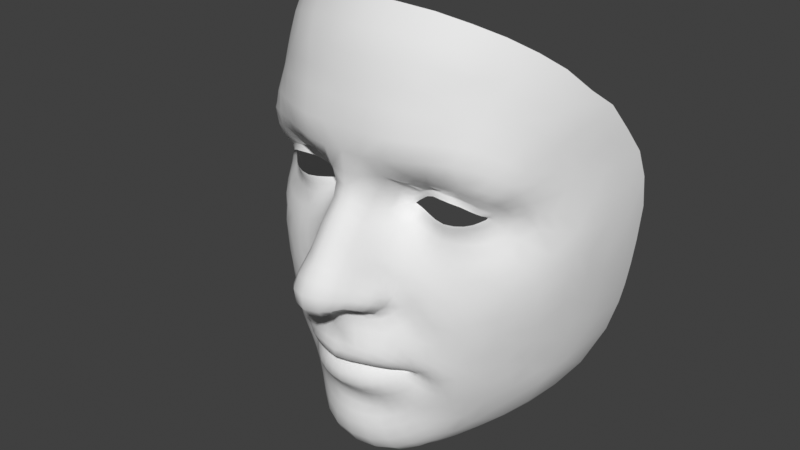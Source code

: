 # Source: apple_shapes_reference.blend  (saved by Blender 3.6.13; exported with 4.5.12 LTS)
import bpy
from mathutils import Matrix  # noqa: F401  (used for matrix-valued properties, if any)

bpy.ops.wm.read_factory_settings(use_empty=True)
scene = bpy.context.scene
scene.name = 'Scene'

# ---- collections
col_collection = bpy.data.collections.new('Collection'); scene.collection.children.link(col_collection)

# ---- world
world_world = bpy.data.worlds.new('World'); scene.world = world_world
world_world.use_nodes = True; world_world.node_tree.nodes.clear()
_N = world_world.node_tree.nodes; _L = world_world.node_tree.links
n0 = _N.new('ShaderNodeOutputWorld'); n0.name = 'World Output'; n0.location = (300, 300)
n1 = _N.new('ShaderNodeBackground'); n1.name = 'Background'; n1.location = (10, 300)
n1.inputs[0].default_value = (0.05088, 0.05088, 0.05088, 1.0)
_L.new(n1.outputs[0], n0.inputs[0])
n0.is_active_output = True
world_world.color = (0.05088, 0.05088, 0.05088)
world_world.use_sun_shadow = False
world_world.sun_shadow_jitter_overblur = 0.0

# ---- meshes
me_neutral_001 = bpy.data.meshes.new('Neutral.001')
me_neutral_001.from_pydata([(0.0, 0.06055, 0.01898), (0.0, 0.05725, 0.01972), (0.0, 0.06408, 0.01941), (0.0, 0.06707, 0.02029), (0.0, 0.06935, 0.0217), (0.0, 0.07143, 0.02618), (0.0, 0.07419, 0.03253), (0.0, 0.07818, 0.0356), (0.0, 0.08387, 0.03607), (0.0, 0.08894, 0.03328), (0.0, 0.09312, 0.03008), (0.0, 0.0972, 0.02708), (0.0, 0.1012, 0.02409), (0.0, 0.1053, 0.02118), (0.0, 0.1093, 0.01799), (0.0, 0.1177, 0.01315), (0.0, 0.1225, 0.01297), (0.0, 0.1308, 0.01419), (0.0, 0.1399, 0.01406), (0.0, 0.149, 0.01213), (0.0, 0.1814, -0.0004721), (0.0, 0.05437, 0.02104), (0.0, 0.05105, 0.02036), (0.0, 0.04867, 0.01763), (0.0, 0.04783, 0.01389), (0.0, 0.04768, 0.01386), (0.0, 0.04548, 0.01676), (0.0, 0.04272, 0.01814), (0.0, 0.03926, 0.01823), (0.0, 0.03636, 0.01597), (0.0, 0.03379, 0.01374), (0.0, 0.03064, 0.01205), (0.0, 0.02683, 0.01205), (0.0, 0.02317, 0.01325), (0.0, 0.01829, 0.01393), (0.0, 0.01185, 0.0129), (0.0, 0.1132, 0.01503), (0.0, 0.07226, 0.02915), (0.0, 0.0706, 0.02373), (-0.07209, 0.1257, -0.06098), (-0.02755, 0.1041, -0.002379), (-0.03147, 0.1038, -0.002349), (-0.03509, 0.1039, -0.003099), (-0.04361, 0.1048, -0.008893), (-0.04153, 0.1044, -0.007057), (-0.03853, 0.1042, -0.00479), (-0.04788, 0.1093, -0.01237), (-0.02384, 0.1047, -0.002963), (-0.02057, 0.1057, -0.003513), (-0.0145, 0.101, 0.005521), (-0.03495, 0.1188, -0.001582), (-0.03082, 0.1193, -0.001134), (-0.02669, 0.119, -0.001928), (-0.0425, 0.1163, -0.004629), (-0.03888, 0.1179, -0.00272), (-0.04484, 0.1149, -0.00671), (-0.04678, 0.1131, -0.009688), (-0.07162, 0.101, -0.06945), (-0.0355, 0.03512, -0.003049), (-0.03909, 0.03387, -0.007086), (-0.04367, 0.03202, -0.01399), (-0.05551, 0.04215, -0.02862), (-0.02521, 0.05577, 0.008655), (-0.02808, 0.05845, 0.006803), (-0.03156, 0.06121, 0.004764), (-0.02825, 0.06598, 0.005747), (-0.01054, 0.07328, 0.01721), (-0.01193, 0.07487, 0.01928), (-0.01096, 0.07427, 0.01766), (-0.01112, 0.07706, 0.01755), (-0.008576, 0.06079, 0.01832), (-0.008019, 0.07618, 0.02663), (-0.0059, 0.07874, 0.02482), (-0.004255, 0.07559, 0.02353), (-0.004204, 0.07708, 0.02209), (-0.003866, 0.07391, 0.02465), (-0.004764, 0.07135, 0.0201), (-0.006228, 0.07355, 0.01949), (-0.006491, 0.07533, 0.01836), (-0.0105, 0.07726, 0.02075), (-0.01162, 0.07545, 0.02198), (-0.009852, 0.07601, 0.02397), (-0.01283, 0.07755, 0.02454), (-0.004261, 0.06081, 0.01954), (-0.02061, 0.05593, 0.01178), (-0.01694, 0.05853, 0.01375), (-0.01217, 0.06411, 0.01502), (-0.01015, 0.07161, 0.01599), (-0.007985, 0.06461, 0.0179), (-0.01282, 0.05987, 0.01607), (-0.004484, 0.05795, 0.01991), (-0.008909, 0.05768, 0.01889), (-0.00456, 0.05509, 0.02067), (-0.004408, 0.04883, 0.017), (-0.009198, 0.05471, 0.01924), (-0.007856, 0.04892, 0.01588), (-0.01305, 0.05368, 0.01719), (-0.01135, 0.04863, 0.01383), (-0.01292, 0.05664, 0.0169), (-0.0168, 0.05517, 0.01462), (-0.02006, 0.05317, 0.01227), (-0.0238, 0.05321, 0.009484), (-0.02245, 0.05141, 0.009921), (-0.0189, 0.04722, 0.007498), (-0.02124, 0.04947, 0.009869), (-0.01429, 0.04815, 0.01198), (-0.01678, 0.0476, 0.009812), (-0.01927, 0.05068, 0.01222), (-0.01658, 0.05209, 0.0147), (-0.03197, 0.03648, -0.0003076), (-0.02664, 0.0392, 0.003117), (-0.02924, 0.03761, 0.001505), (-0.03186, 0.03046, -0.00208), (-0.03471, 0.02776, -0.005547), (-0.03013, 0.02283, -0.002884), (-0.02463, 0.03667, 0.00443), (-0.02039, 0.03734, 0.007844), (-0.0212, 0.04459, 0.006571), (-0.02445, 0.04093, 0.004577), (-0.02279, 0.03892, 0.006025), (-0.01997, 0.04367, 0.008247), (-0.01634, 0.04702, 0.009015), (-0.01825, 0.04298, 0.01004), (-0.01922, 0.04034, 0.009441), (-0.002497, 0.07225, 0.02566), (-0.006893, 0.07577, 0.02918), (-0.004099, 0.07479, 0.03125), (-0.005308, 0.07816, 0.03365), (-0.008685, 0.07835, 0.03058), (-0.00587, 0.08358, 0.03402), (-0.07046, 0.1359, -0.05349), (-0.03564, 0.1762, -0.009461), (-0.05484, 0.1163, -0.01422), (-0.01716, 0.09494, 0.006762), (-0.01777, 0.0979, 0.004148), (-0.01374, 0.09489, 0.01124), (-0.01327, 0.09161, 0.0135), (-0.01405, 0.08289, 0.02023), (-0.01934, 0.08884, 0.007309), (-0.0165, 0.08331, 0.01029), (-0.01575, 0.07857, 0.01942), (-0.01415, 0.08031, 0.02268), (-0.0142, 0.07603, 0.02127), (-0.01548, 0.08131, 0.01762), (-0.01644, 0.09178, 0.009044), (-0.02035, 0.09213, 0.005342), (-0.02117, 0.09544, 0.00321), (-0.03211, 0.06961, 0.004765), (-0.03544, 0.06414, 0.003067), (-0.03975, 0.06752, 0.0008999), (-0.03636, 0.07387, 0.00302), (-0.04122, 0.07961, -0.0001951), (-0.04885, 0.08112, -0.005389), (-0.04688, 0.08873, -0.004727), (-0.04075, 0.08809, -0.001471), (-0.05219, 0.09069, -0.009243), (-0.005555, 0.08826, 0.0317), (-0.004948, 0.09997, 0.02265), (-0.005052, 0.1041, 0.01971), (-0.02604, 0.1395, 0.01019), (-0.0142, 0.0981, 0.008541), (-0.036, 0.1267, 0.003801), (-0.05234, 0.1331, -0.008582), (-0.04109, 0.1257, 0.001485), (-0.05021, 0.1218, -0.005389), (-0.05313, 0.1196, -0.009973), (-0.05716, 0.117, -0.01737), (-0.06789, 0.1461, -0.04627), (-0.01372, 0.1223, 0.007436), (-0.02245, 0.1169, -0.002925), (-0.02301, 0.1253, 0.007056), (-0.01966, 0.115, -0.004343), (-0.02756, 0.04541, 0.003394), (-0.02938, 0.04526, 0.002961), (-0.03158, 0.0452, 0.00247), (-0.03545, 0.04543, 0.0006563), (-0.03892, 0.0462, -0.0021), (-0.04234, 0.04783, -0.00538), (-0.06203, 0.09606, -0.02411), (-0.04178, 0.06068, -0.001634), (-0.03785, 0.05811, 0.0008894), (-0.03358, 0.05511, 0.003657), (-0.03035, 0.05377, 0.005559), (-0.02768, 0.05202, 0.006926), (-0.02608, 0.05071, 0.00744), (-0.02438, 0.04935, 0.00763), (-0.02299, 0.04827, 0.007624), (-0.02072, 0.04695, 0.005829), (-0.02621, 0.04565, 0.003809), (-0.02204, 0.04697, 0.004042), (-0.02465, 0.04604, 0.004364), (-0.02911, 0.0326, 0.0005731), (-0.02676, 0.03455, 0.002668), (-0.02562, 0.02947, 0.002403), (-0.02188, 0.03469, 0.006164), (-0.02364, 0.03207, 0.004391), (-0.02784, 0.02655, 8.416e-05), (-0.05008, 0.1289, -0.003972), (-0.05382, 0.1257, -0.008875), (-0.056, 0.1287, -0.01398), (-0.05817, 0.1239, -0.01872), (-0.05601, 0.122, -0.01379), (-0.01665, 0.07593, 0.01479), (-0.01487, 0.07503, 0.01854), (-0.01683, 0.07472, 0.01229), (-0.02482, 0.06265, 0.007765), (-0.01466, 0.07383, 0.01674), (-0.02968, 0.1269, 0.005788), (-0.06758, 0.06636, -0.06939), (-0.03383, 0.1393, 0.00626), (-0.04115, 0.1384, 0.001675), (-0.04495, 0.1721, -0.01574), (-0.05275, 0.1668, -0.02292), (-0.06433, 0.1526, -0.03807), (-0.06752, 0.1215, -0.04466), (-0.06546, 0.1296, -0.03876), (-0.06343, 0.1392, -0.03295), (-0.05943, 0.1456, -0.02496), (-0.04812, 0.156, -0.01146), (-0.04046, 0.1595, -0.004675), (-0.03185, 0.1625, 0.001007), (-0.06303, 0.1288, -0.03176), (-0.0605, 0.1353, -0.02577), (-0.05692, 0.1416, -0.0195), (-0.04547, 0.1503, -0.006626), (-0.03793, 0.153, -0.0006237), (-0.02956, 0.1549, 0.004249), (-0.06067, 0.1267, -0.02553), (-0.05821, 0.1325, -0.02022), (-0.05458, 0.1379, -0.01431), (-0.04339, 0.145, -0.002811), (-0.03602, 0.147, 0.002503), (-0.02786, 0.1482, 0.006909), (-0.0188, 0.1488, 0.01012), (-0.05981, 0.1178, -0.02257), (-0.06099, 0.1118, -0.02527), (-0.06499, 0.12, -0.03623), (-0.004419, 0.05114, 0.01956), (-0.008534, 0.05103, 0.01819), (-0.01236, 0.05041, 0.01618), (-0.01538, 0.04925, 0.01349), (-0.01807, 0.04839, 0.01105), (-0.01984, 0.04766, 0.008787), (-0.02157, 0.04737, 0.00714), (-0.02311, 0.04644, 0.004736), (-0.0202, 0.04618, 0.006631), (-0.01729, 0.04534, 0.009619), (-0.01563, 0.04754, 0.007846), (-0.01751, 0.04727, 0.006107), (-0.02152, 0.04722, 0.002624), (-0.0203, 0.04728, 0.003732), (-0.01869, 0.04744, 0.005411), (-0.01627, 0.04767, 0.007523), (-0.01336, 0.04795, 0.009469), (-0.01025, 0.04809, 0.01113), (-0.006998, 0.04803, 0.01253), (-0.003524, 0.04789, 0.01351), (-0.007279, 0.01832, 0.01277), (-0.005476, 0.02684, 0.01147), (-0.004944, 0.03037, 0.01162), (-0.004596, 0.03396, 0.01356), (-0.004507, 0.03656, 0.01577), (-0.004482, 0.0396, 0.01773), (-0.004167, 0.04298, 0.01774), (-0.003954, 0.04574, 0.01642), (-0.00357, 0.04776, 0.01353), (-0.01368, 0.01906, 0.01002), (-0.01071, 0.02734, 0.0101), (-0.009733, 0.03092, 0.0109), (-0.00908, 0.03427, 0.0129), (-0.008798, 0.03708, 0.01507), (-0.008784, 0.04018, 0.01673), (-0.008356, 0.04356, 0.01651), (-0.007916, 0.04618, 0.01521), (-0.007011, 0.04798, 0.0128), (-0.01332, 0.04783, 0.009772), (-0.01414, 0.04692, 0.0109), (-0.01502, 0.04481, 0.01186), (-0.0159, 0.04216, 0.01245), (-0.01648, 0.0391, 0.01172), (-0.01727, 0.03594, 0.009876), (-0.01796, 0.08566, 0.008762), (-0.01902, 0.0207, 0.006472), (-0.01554, 0.02843, 0.008283), (-0.01433, 0.03175, 0.009724), (-0.01344, 0.03484, 0.01162), (-0.01293, 0.038, 0.01377), (-0.01274, 0.04115, 0.01494), (-0.01205, 0.04425, 0.01437), (-0.01144, 0.0466, 0.01314), (-0.01035, 0.04802, 0.01154), (-0.02203, 0.05951, 0.01005), (-0.01723, 0.0782, 0.01108), (-0.00388, 0.06422, 0.01964), (-0.01636, 0.07736, 0.01711), (-0.06931, 0.07617, -0.06896), (-0.01728, 0.0635, 0.01167), (-0.01408, 0.07234, 0.01507), (-0.01657, 0.07976, 0.01528), (-0.01289, 0.08834, 0.01563), (-0.004894, 0.09597, 0.02549), (-0.01323, 0.0853, 0.01791), (-0.005187, 0.09217, 0.02859), (-0.01482, 0.08588, 0.01248), (-0.01555, 0.08868, 0.01087), (-0.01898, 0.04722, 0.004481), (-0.01942, 0.04719, 0.005973), (-0.006819, 0.06903, 0.01787), (-0.01362, 0.07112, 0.01295), (-0.02104, 0.06668, 0.008211), (-0.02464, 0.07024, 0.00633), (-0.02817, 0.07416, 0.005774), (-0.01699, 0.07375, 0.01029), (-0.01814, 0.07834, 0.008996), (-0.02059, 0.08192, 0.007363), (-0.0162, 0.08151, 0.01269), (-0.01491, 0.08343, 0.01499), (-0.02269, 0.08565, 0.006076), (-0.02416, 0.08934, 0.004244), (-0.02509, 0.09311, 0.00226), (-0.03147, 0.07852, 0.004538), (-0.03414, 0.08356, 0.002452), (-0.03478, 0.08929, 0.0003603), (-0.00337, 0.06751, 0.02005), (-0.002685, 0.07007, 0.02119), (-0.017, 0.07813, 0.01382), (-0.04609, 0.1241, -0.001541), (-0.03886, 0.1325, 0.004414), (-0.03191, 0.1327, 0.007856), (-0.02448, 0.1324, 0.01102), (-0.05904, 0.1608, -0.03019), (-0.05451, 0.1513, -0.0183), (-0.05185, 0.1463, -0.01281), (-0.04962, 0.1419, -0.008317), (-0.0475, 0.1362, -0.003326), (-0.045, 0.1311, 0.0005134), (-0.01847, 0.03302, 0.008036), (-0.01991, 0.03006, 0.006328), (-0.02165, 0.0269, 0.004767), (-0.01713, 0.02487, 0.007404), (-0.02357, 0.02331, 0.003041), (-0.02562, 0.01894, 0.0006864), (-0.02081, 0.01577, 0.004657), (-0.0152, 0.01346, 0.008676), (-0.008252, 0.01213, 0.0117), (-0.012, 0.02346, 0.01017), (-0.006284, 0.0231, 0.01229), (-0.006778, 0.1226, 0.01179), (-0.01639, 0.1314, 0.01336), (-0.01758, 0.1395, 0.0129), (-0.01999, 0.1555, 0.007902), (-0.02163, 0.1638, 0.005303), (-0.02454, 0.1793, -0.004744), (-0.05752, 0.09962, -0.01852), (-0.05509, 0.08324, -0.01177), (-0.05808, 0.106, -0.02071), (-0.04571, 0.1057, -0.01078), (-0.01688, 0.1121, -0.004894), (-0.01525, 0.1089, -0.00448), (-0.009534, 0.1145, 0.005673), (-0.005517, 0.117, 0.01128), (-0.008437, 0.1013, 0.01682), (-0.00938, 0.08662, 0.0281), (-0.008804, 0.0902, 0.02535), (-0.008242, 0.09745, 0.01963), (-0.008355, 0.09376, 0.02246), (-0.008236, 0.1092, 0.009841), (-0.008409, 0.1052, 0.01344), (-0.01109, 0.09813, 0.01379), (-0.01087, 0.09459, 0.01649), (-0.01101, 0.1048, 0.007172), (-0.01119, 0.1016, 0.01077), (-0.009653, 0.08272, 0.0302), (-0.01213, 0.08165, 0.02605), (-0.01112, 0.07859, 0.0272), (-0.06208, 0.1045, -0.02611), (-0.07059, 0.08692, -0.06908), (-0.05203, 0.09892, -0.01237), (-0.04884, 0.09613, -0.008563), (-0.04461, 0.09445, -0.005221), (-0.03967, 0.09386, -0.002711), (-0.03471, 0.09424, -0.001169), (-0.03, 0.09531, -0.0002602), (-0.02574, 0.09674, 0.000403), (-0.02194, 0.09843, 0.0008754), (-0.01846, 0.1005, 0.001448), (-0.01501, 0.1033, 0.002294), (-0.005119, 0.1082, 0.01607), (-0.05351, 0.1028, -0.01571), (-0.05616, 0.09395, -0.01444), (-0.06073, 0.08646, -0.02012), (-0.06213, 0.05536, -0.03704), (-0.05218, 0.0242, -0.04968), (-0.02157, 0.04713, 0.002399), (-0.02205, 0.04679, 0.004541), (-0.02319, 0.04702, 0.005562), (-0.0246, 0.04726, 0.0058), (-0.02582, 0.04755, 0.005666), (-0.0273, 0.0479, 0.00524), (-0.02915, 0.04858, 0.004928), (-0.03175, 0.04934, 0.004019), (-0.03501, 0.05039, 0.002298), (-0.03913, 0.05165, -0.001162), (-0.04261, 0.05382, -0.003983), (-0.02026, 0.04721, 0.003444), (-0.0207, 0.04715, 0.004771), (-0.0217, 0.04623, 0.005487), (-0.02287, 0.04517, 0.005081), (-0.02606, 0.04309, 0.003218), (-0.02781, 0.04227, 0.002462), (-0.03076, 0.04131, 0.001388), (-0.03422, 0.04063, -0.0002129), (-0.03787, 0.04055, -0.00284), (-0.04144, 0.04089, -0.006545), (-0.04574, 0.04179, -0.0118), (-0.05455, 0.1075, -0.01749), (-0.04711, 0.1075, -0.01195), (-0.04761, 0.1118, -0.01116), (-0.05512, 0.1121, -0.01685), (-0.05812, 0.112, -0.02047), (-0.00819, 0.1306, 0.01399), (-0.008836, 0.1397, 0.01393), (-0.009414, 0.1491, 0.01164), (-0.00995, 0.1553, 0.009983), (-0.01078, 0.1639, 0.007633), (-0.01234, 0.1809, -0.001534), (-0.01826, 0.1068, -0.004008), (-0.004969, 0.1121, 0.01337), (-0.003086, 0.07315, 0.0284), (-0.004794, 0.07482, 0.02692), (-0.004895, 0.07648, 0.02608), (-0.004135, 0.07828, 0.025), (-0.0112, 0.1078, 0.003162), (-0.0296, 0.09105, 0.001418), (-0.0287, 0.08656, 0.003446), (-0.02682, 0.08227, 0.005286), (-0.02421, 0.0781, 0.00649), (-0.02122, 0.07399, 0.006895), (-0.01794, 0.07053, 0.008502), (-0.01457, 0.06842, 0.01149), (-0.0107, 0.06833, 0.01469), (-0.007986, 0.0727, 0.01798), (-0.00834, 0.07441, 0.01749), (-0.009176, 0.07784, 0.02262), (-0.01195, 0.08476, 0.02399), (-0.01119, 0.0878, 0.02159), (-0.01086, 0.0911, 0.01907), (-0.04417, 0.07099, -0.002091), (-0.04626, 0.06334, -0.005163), (-0.04669, 0.05634, -0.007692), (-0.04634, 0.04933, -0.009829), (-0.05044, 0.07287, -0.007881), (-0.05078, 0.06539, -0.009998), (-0.05067, 0.05855, -0.01233), (-0.05547, 0.06646, -0.01602), (-0.05579, 0.07442, -0.01416), (-0.06051, 0.07526, -0.02165), (-0.05944, 0.06676, -0.02276), (-0.06553, 0.1028, -0.0336), (-0.0656, 0.09383, -0.03242), (-0.06029, 0.05819, -0.02984), (-0.05893, 0.04719, -0.03337), (-0.0576, 0.03221, -0.05868), (-0.065, 0.08412, -0.03134), (-0.06681, 0.08208, -0.04089), (-0.06549, 0.07262, -0.0402), (-0.06874, 0.1118, -0.04761), (-0.07237, 0.1143, -0.06605), (-0.06406, 0.06355, -0.03912), (-0.06369, 0.07422, -0.03093), (-0.06217, 0.06549, -0.0307), (-0.06768, 0.09224, -0.04115), (-0.06791, 0.1019, -0.04055), (-0.06664, 0.1116, -0.03952), (-0.06271, 0.1191, -0.02972), (-0.06459, 0.1111, -0.03281), (-0.05804, 0.05991, -0.02335), (-0.05048, 0.0375, -0.02132), (-0.05058, 0.04456, -0.01784), (-0.05062, 0.05116, -0.01499), (-0.05487, 0.04783, -0.0242), (-0.0543, 0.05333, -0.01982), (-0.058, 0.05232, -0.02728), (-0.05486, 0.05965, -0.01802), (-0.05685, 0.05522, -0.0235), (-0.00233, 0.0714, 0.02321), (-0.003972, 0.07281, 0.02236), (-0.005172, 0.07463, 0.02127), (-0.005284, 0.07646, 0.02012), (0.07209, 0.1257, -0.06098), (0.02755, 0.1041, -0.002379), (0.03147, 0.1038, -0.002349), (0.03509, 0.1039, -0.003099), (0.04361, 0.1048, -0.008893), (0.04153, 0.1044, -0.007057), (0.03853, 0.1042, -0.00479), (0.04788, 0.1093, -0.01237), (0.02384, 0.1047, -0.002963), (0.02057, 0.1057, -0.003513), (0.0145, 0.101, 0.005521), (0.03495, 0.1188, -0.001582), (0.03082, 0.1193, -0.001134), (0.02669, 0.119, -0.001928), (0.0425, 0.1163, -0.004629), (0.03888, 0.1179, -0.00272), (0.04484, 0.1149, -0.00671), (0.04678, 0.1131, -0.009688), (0.0355, 0.03512, -0.003049), (0.03909, 0.03387, -0.007086), (0.04367, 0.03202, -0.01399), (0.05551, 0.04215, -0.02862), (0.02521, 0.05577, 0.008655), (0.02808, 0.05845, 0.006803), (0.03156, 0.06121, 0.004764), (0.02825, 0.06598, 0.005747), (0.01054, 0.07328, 0.01721), (0.01193, 0.07487, 0.01928), (0.01096, 0.07427, 0.01766), (0.01112, 0.07706, 0.01755), (0.008576, 0.06079, 0.01832), (0.008019, 0.07618, 0.02663), (0.0059, 0.07874, 0.02482), (0.004255, 0.07559, 0.02353), (0.004204, 0.07708, 0.02209), (0.003866, 0.07391, 0.02465), (0.004764, 0.07135, 0.0201), (0.006228, 0.07355, 0.01949), (0.006491, 0.07533, 0.01836), (0.0105, 0.07726, 0.02075), (0.01162, 0.07545, 0.02198), (0.009852, 0.07601, 0.02397), (0.01283, 0.07755, 0.02454), (0.004261, 0.06081, 0.01954), (0.02061, 0.05593, 0.01178), (0.01694, 0.05853, 0.01375), (0.01217, 0.06411, 0.01502), (0.01015, 0.07161, 0.01599), (0.007985, 0.06461, 0.0179), (0.01282, 0.05987, 0.01607), (0.004484, 0.05795, 0.01991), (0.008909, 0.05768, 0.01889), (0.00456, 0.05509, 0.02067), (0.004408, 0.04883, 0.017), (0.009198, 0.05471, 0.01924), (0.007856, 0.04892, 0.01588), (0.01305, 0.05368, 0.01719), (0.01135, 0.04863, 0.01383), (0.01292, 0.05664, 0.0169), (0.0168, 0.05517, 0.01462), (0.02006, 0.05317, 0.01227), (0.0238, 0.05321, 0.009484), (0.02245, 0.05141, 0.009921), (0.0189, 0.04722, 0.007498), (0.02124, 0.04947, 0.009869), (0.01429, 0.04815, 0.01198), (0.01678, 0.0476, 0.009812), (0.01927, 0.05068, 0.01222), (0.01658, 0.05209, 0.0147), (0.03197, 0.03648, -0.0003076), (0.02664, 0.0392, 0.003117), (0.02924, 0.03761, 0.001505), (0.03186, 0.03046, -0.00208), (0.03471, 0.02776, -0.005547), (0.03013, 0.02283, -0.002884), (0.02463, 0.03667, 0.00443), (0.02039, 0.03734, 0.007844), (0.0212, 0.04459, 0.006571), (0.02445, 0.04093, 0.004577), (0.02279, 0.03892, 0.006025), (0.01997, 0.04367, 0.008247), (0.01634, 0.04702, 0.009015), (0.01825, 0.04298, 0.01004), (0.01922, 0.04034, 0.009441), (0.002497, 0.07225, 0.02566), (0.006893, 0.07577, 0.02918), (0.004099, 0.07479, 0.03125), (0.005308, 0.07816, 0.03365), (0.008685, 0.07835, 0.03058), (0.00587, 0.08358, 0.03402), (0.07046, 0.1359, -0.05349), (0.03564, 0.1762, -0.009461), (0.05484, 0.1163, -0.01422), (0.01716, 0.09494, 0.006762), (0.01777, 0.0979, 0.004148), (0.01374, 0.09489, 0.01124), (0.01327, 0.09161, 0.0135), (0.01405, 0.08289, 0.02023), (0.01934, 0.08884, 0.007309), (0.0165, 0.08331, 0.01029), (0.01575, 0.07857, 0.01942), (0.01415, 0.08031, 0.02268), (0.0142, 0.07603, 0.02127), (0.01548, 0.08131, 0.01762), (0.01644, 0.09178, 0.009044), (0.02035, 0.09213, 0.005342), (0.02117, 0.09544, 0.00321), (0.03211, 0.06961, 0.004765), (0.03544, 0.06414, 0.003067), (0.03975, 0.06752, 0.0008999), (0.03636, 0.07387, 0.00302), (0.04122, 0.07961, -0.0001951), (0.04885, 0.08112, -0.005389), (0.04688, 0.08873, -0.004727), (0.04075, 0.08809, -0.001471), (0.05219, 0.09069, -0.009243), (0.005555, 0.08826, 0.0317), (0.004948, 0.09997, 0.02265), (0.005052, 0.1041, 0.01971), (0.02604, 0.1395, 0.01019), (0.0142, 0.0981, 0.008541), (0.036, 0.1267, 0.003801), (0.05234, 0.1331, -0.008582), (0.04109, 0.1257, 0.001485), (0.05021, 0.1218, -0.005389), (0.05313, 0.1196, -0.009973), (0.05716, 0.117, -0.01737), (0.06789, 0.1461, -0.04627), (0.01372, 0.1223, 0.007436), (0.02245, 0.1169, -0.002925), (0.02301, 0.1253, 0.007056), (0.01966, 0.115, -0.004343), (0.02756, 0.04541, 0.003394), (0.02938, 0.04526, 0.002961), (0.03158, 0.0452, 0.00247), (0.03545, 0.04543, 0.0006563), (0.03892, 0.0462, -0.0021), (0.04234, 0.04783, -0.00538), (0.06203, 0.09606, -0.02411), (0.04178, 0.06068, -0.001634), (0.03785, 0.05811, 0.0008894), (0.03358, 0.05511, 0.003657), (0.03035, 0.05377, 0.005559), (0.02768, 0.05202, 0.006926), (0.02608, 0.05071, 0.00744), (0.02438, 0.04935, 0.00763), (0.02299, 0.04827, 0.007624), (0.02072, 0.04695, 0.005829), (0.02621, 0.04565, 0.003809), (0.02204, 0.04697, 0.004042), (0.02465, 0.04604, 0.004364), (0.02911, 0.0326, 0.0005731), (0.02676, 0.03455, 0.002668), (0.02562, 0.02947, 0.002403), (0.02188, 0.03469, 0.006164), (0.02364, 0.03207, 0.004391), (0.02784, 0.02655, 8.416e-05), (0.05008, 0.1289, -0.003972), (0.05382, 0.1257, -0.008875), (0.056, 0.1287, -0.01398), (0.05817, 0.1239, -0.01872), (0.05601, 0.122, -0.01379), (0.01665, 0.07593, 0.01479), (0.01487, 0.07503, 0.01854), (0.01683, 0.07472, 0.01229), (0.02482, 0.06265, 0.007765), (0.01466, 0.07383, 0.01674), (0.02968, 0.1269, 0.005788), (0.03383, 0.1393, 0.00626), (0.04115, 0.1384, 0.001675), (0.04495, 0.1721, -0.01574), (0.05275, 0.1668, -0.02292), (0.06433, 0.1526, -0.03807), (0.06067, 0.1267, -0.02553), (0.05821, 0.1325, -0.02022), (0.05458, 0.1379, -0.01431), (0.04339, 0.145, -0.002811), (0.03602, 0.147, 0.002503), (0.02786, 0.1482, 0.006909), (0.0188, 0.1488, 0.01012), (0.05981, 0.1178, -0.02257), (0.06099, 0.1118, -0.02527), (0.004419, 0.05114, 0.01956), (0.008534, 0.05103, 0.01819), (0.01236, 0.05041, 0.01618), (0.01538, 0.04925, 0.01349), (0.01807, 0.04839, 0.01105), (0.01984, 0.04766, 0.008787), (0.02157, 0.04737, 0.00714), (0.02311, 0.04644, 0.004736), (0.0202, 0.04618, 0.006631), (0.019, 0.04555, 0.008007), (0.01729, 0.04534, 0.009619), (0.01563, 0.04754, 0.007846), (0.01751, 0.04727, 0.006107), (0.02152, 0.04722, 0.002624), (0.0203, 0.04728, 0.003732), (0.01869, 0.04744, 0.005411), (0.01627, 0.04767, 0.007523), (0.01336, 0.04795, 0.009469), (0.01025, 0.04809, 0.01113), (0.006998, 0.04803, 0.01253), (0.003524, 0.04789, 0.01351), (0.007279, 0.01832, 0.01277), (0.005476, 0.02684, 0.01147), (0.004944, 0.03037, 0.01162), (0.004596, 0.03396, 0.01356), (0.004507, 0.03656, 0.01577), (0.004482, 0.0396, 0.01773), (0.004167, 0.04298, 0.01774), (0.003954, 0.04574, 0.01642), (0.00357, 0.04776, 0.01353), (0.01368, 0.01906, 0.01002), (0.01071, 0.02734, 0.0101), (0.009733, 0.03092, 0.0109), (0.00908, 0.03427, 0.0129), (0.008798, 0.03708, 0.01507), (0.008784, 0.04018, 0.01673), (0.008356, 0.04356, 0.01651), (0.007916, 0.04618, 0.01521), (0.007011, 0.04798, 0.0128), (0.01332, 0.04783, 0.009772), (0.01414, 0.04692, 0.0109), (0.01502, 0.04481, 0.01186), (0.0159, 0.04216, 0.01245), (0.01648, 0.0391, 0.01172), (0.01727, 0.03594, 0.009876), (0.01796, 0.08566, 0.008762), (0.01902, 0.0207, 0.006472), (0.01554, 0.02843, 0.008283), (0.01433, 0.03175, 0.009724), (0.01344, 0.03484, 0.01162), (0.01293, 0.038, 0.01377), (0.01274, 0.04115, 0.01494), (0.01205, 0.04425, 0.01437), (0.01144, 0.0466, 0.01314), (0.01035, 0.04802, 0.01154), (0.02203, 0.05951, 0.01005), (0.01723, 0.0782, 0.01108), (0.00388, 0.06422, 0.01964), (0.01636, 0.07736, 0.01711), (0.06931, 0.07617, -0.06896), (0.01728, 0.0635, 0.01167), (0.01408, 0.07234, 0.01507), (0.01657, 0.07976, 0.01528), (0.01289, 0.08834, 0.01563), (0.004894, 0.09597, 0.02549), (0.01323, 0.0853, 0.01791), (0.005187, 0.09217, 0.02859), (0.01482, 0.08588, 0.01248), (0.01555, 0.08868, 0.01087), (0.01898, 0.04722, 0.004481), (0.01942, 0.04719, 0.005973), (0.006819, 0.06903, 0.01787), (0.01362, 0.07112, 0.01295), (0.02104, 0.06668, 0.008211), (0.02464, 0.07024, 0.00633), (0.02817, 0.07416, 0.005774), (0.01699, 0.07375, 0.01029), (0.01814, 0.07834, 0.008996), (0.02059, 0.08192, 0.007363), (0.0162, 0.08151, 0.01269), (0.01491, 0.08343, 0.01499), (0.02269, 0.08565, 0.006076), (0.02416, 0.08934, 0.004244), (0.02509, 0.09311, 0.00226), (0.03147, 0.07852, 0.004538), (0.03414, 0.08356, 0.002452), (0.03478, 0.08929, 0.0003603), (0.00337, 0.06751, 0.02005), (0.002685, 0.07007, 0.02119), (0.017, 0.07813, 0.01382), (0.04609, 0.1241, -0.001541), (0.03886, 0.1325, 0.004414), (0.03191, 0.1327, 0.007856), (0.02448, 0.1324, 0.01102), (0.05904, 0.1608, -0.03019), (0.04962, 0.1419, -0.008317), (0.0475, 0.1362, -0.003326), (0.045, 0.1311, 0.0005134), (0.01847, 0.03302, 0.008036), (0.01991, 0.03006, 0.006328), (0.02165, 0.0269, 0.004767), (0.01713, 0.02487, 0.007404), (0.02357, 0.02331, 0.003041), (0.02562, 0.01894, 0.0006864), (0.02081, 0.01577, 0.004657), (0.0152, 0.01346, 0.008676), (0.008252, 0.01213, 0.0117), (0.012, 0.02346, 0.01017), (0.006284, 0.0231, 0.01229), (0.006778, 0.1226, 0.01179), (0.01639, 0.1314, 0.01336), (0.01758, 0.1395, 0.0129), (0.02454, 0.1793, -0.004744), (0.05752, 0.09962, -0.01852), (0.05509, 0.08324, -0.01177), (0.05808, 0.106, -0.02071), (0.04571, 0.1057, -0.01078), (0.01688, 0.1121, -0.004894), (0.01525, 0.1089, -0.00448), (0.009534, 0.1145, 0.005673), (0.005517, 0.117, 0.01128), (0.008437, 0.1013, 0.01682), (0.00938, 0.08662, 0.0281), (0.008804, 0.0902, 0.02535), (0.008242, 0.09745, 0.01963), (0.008355, 0.09376, 0.02246), (0.008236, 0.1092, 0.009841), (0.008409, 0.1052, 0.01344), (0.01109, 0.09813, 0.01379), (0.01087, 0.09459, 0.01649), (0.01101, 0.1048, 0.007172), (0.01119, 0.1016, 0.01077), (0.009653, 0.08272, 0.0302), (0.01213, 0.08165, 0.02605), (0.01112, 0.07859, 0.0272), (0.06208, 0.1045, -0.02611), (0.07059, 0.08692, -0.06908), (0.05203, 0.09892, -0.01237), (0.04884, 0.09613, -0.008563), (0.04461, 0.09445, -0.005221), (0.03967, 0.09386, -0.002711), (0.03471, 0.09424, -0.001169), (0.03, 0.09531, -0.0002602), (0.02574, 0.09674, 0.000403), (0.02194, 0.09843, 0.0008754), (0.01846, 0.1005, 0.001448), (0.01501, 0.1033, 0.002294), (0.005119, 0.1082, 0.01607), (0.05351, 0.1028, -0.01571), (0.05616, 0.09395, -0.01444), (0.06073, 0.08646, -0.02012), (0.05218, 0.0242, -0.04968), (0.02157, 0.04713, 0.002399), (0.02205, 0.04679, 0.004541), (0.02319, 0.04702, 0.005562), (0.0246, 0.04726, 0.0058), (0.02582, 0.04755, 0.005666), (0.0273, 0.0479, 0.00524), (0.02915, 0.04858, 0.004928), (0.03175, 0.04934, 0.004019), (0.03501, 0.05039, 0.002298), (0.03913, 0.05165, -0.001162), (0.04261, 0.05382, -0.003983), (0.02026, 0.04721, 0.003444), (0.0207, 0.04715, 0.004771), (0.0217, 0.04623, 0.005487), (0.02287, 0.04517, 0.005081), (0.02606, 0.04309, 0.003218), (0.02781, 0.04227, 0.002462), (0.03076, 0.04131, 0.001388), (0.03422, 0.04063, -0.0002129), (0.03787, 0.04055, -0.00284), (0.04144, 0.04089, -0.006545), (0.04574, 0.04179, -0.0118), (0.05455, 0.1075, -0.01749), (0.04711, 0.1075, -0.01195), (0.04761, 0.1118, -0.01116), (0.05512, 0.1121, -0.01685), (0.05812, 0.112, -0.02047), (0.00819, 0.1306, 0.01399), (0.008836, 0.1397, 0.01393), (0.009414, 0.1491, 0.01164), (0.01234, 0.1809, -0.001534), (0.01826, 0.1068, -0.004008), (0.004969, 0.1121, 0.01337), (0.003086, 0.07315, 0.0284), (0.004794, 0.07482, 0.02692), (0.004895, 0.07648, 0.02608), (0.004135, 0.07828, 0.025), (0.0112, 0.1078, 0.003162), (0.0296, 0.09105, 0.001418), (0.0287, 0.08656, 0.003446), (0.02682, 0.08227, 0.005286), (0.02421, 0.0781, 0.00649), (0.02122, 0.07399, 0.006895), (0.01794, 0.07053, 0.008502), (0.01457, 0.06842, 0.01149), (0.0107, 0.06833, 0.01469), (0.007986, 0.0727, 0.01798), (0.00834, 0.07441, 0.01749), (0.009176, 0.07784, 0.02262), (0.01195, 0.08476, 0.02399), (0.01119, 0.0878, 0.02159), (0.01086, 0.0911, 0.01907), (0.04417, 0.07099, -0.002091), (0.04626, 0.06334, -0.005163), (0.04669, 0.05634, -0.007692), (0.04634, 0.04933, -0.009829), (0.05044, 0.07287, -0.007881), (0.05078, 0.06539, -0.009998), (0.05067, 0.05855, -0.01233), (0.05547, 0.06646, -0.01602), (0.05579, 0.07442, -0.01416), (0.06051, 0.07526, -0.02165), (0.05944, 0.06676, -0.02276), (0.06029, 0.05819, -0.02984), (0.05893, 0.04719, -0.03337), (0.07237, 0.1143, -0.06605), (0.06271, 0.1191, -0.02972), (0.06459, 0.1111, -0.03281), (0.05804, 0.05991, -0.02335), (0.05048, 0.0375, -0.02132), (0.05058, 0.04456, -0.01784), (0.05062, 0.05116, -0.01499), (0.05487, 0.04783, -0.0242), (0.0543, 0.05333, -0.01982), (0.058, 0.05232, -0.02728), (0.05486, 0.05965, -0.01802), (0.05685, 0.05522, -0.0235), (0.00233, 0.0714, 0.02321), (0.003972, 0.07281, 0.02236), (0.005172, 0.07463, 0.02127), (0.005284, 0.07646, 0.02012), (-0.06606, 0.05842, -0.06891), (-0.06285, 0.04585, -0.06677), (0.04636, 0.01802, -0.04088), (0.04033, 0.01322, -0.03315), (0.03362, 0.008813, -0.0261), (0.02769, 0.005527, -0.01985), (0.02258, 0.003376, -0.01471), (0.01875, 0.002014, -0.01164), (0.01426, 0.0008093, -0.008843), (0.007648, -0.0002945, -0.006617), (-0.007648, -0.0002945, -0.006617), (-0.01426, 0.0008093, -0.008843), (-0.01875, 0.002014, -0.01164), (-0.02258, 0.003376, -0.01471), (-0.02769, 0.005527, -0.01985), (-0.03362, 0.008813, -0.0261), (-0.04033, 0.01322, -0.03315), (-0.04636, 0.01802, -0.04088), (-0.03055, 0.009347, -0.01496), (-0.0366, 0.01317, -0.02057), (-0.04317, 0.01789, -0.02666), (-0.04945, 0.02325, -0.03385), (-0.05518, 0.03064, -0.0414), (-0.06025, 0.03797, -0.04969), (-0.06375, 0.04812, -0.05566), (-0.06606, 0.05933, -0.05887), (-0.06774, 0.06818, -0.06081), (-0.0695, 0.07898, -0.06147), (-0.04425, 0.02525, -0.0204), (-0.05012, 0.0305, -0.02647), (-0.05616, 0.03629, -0.03388), (-0.06045, 0.04337, -0.04103), (-0.06342, 0.05172, -0.04543), (-0.06538, 0.06081, -0.04808), (-0.06682, 0.07038, -0.04944), (-0.06822, 0.08057, -0.04957), (-0.06943, 0.09048, -0.0507), (0.06798, 0.1335, -0.04628), (0.06928, 0.1236, -0.05187), (0.07055, 0.1131, -0.05737), (0.02051, 0.004206, -0.006662), (-0.07055, 0.1131, -0.05737), (-0.06928, 0.1236, -0.05187), (-0.06798, 0.1335, -0.04628), (-0.06572, 0.1418, -0.0393), (-0.06254, 0.1489, -0.03253), (-0.05694, 0.1561, -0.02405), (-0.05063, 0.1614, -0.01676), (-0.04295, 0.1659, -0.009574), (-0.03388, 0.1693, -0.003252), (-0.02314, 0.1713, 0.001203), (-0.01164, 0.1721, 0.004193), (0.0, 0.1721, 0.005528), (0.01164, 0.1721, 0.004193), (0.02314, 0.1713, 0.001203), (0.03388, 0.1693, -0.003252), (0.04295, 0.1659, -0.009574), (0.05063, 0.1614, -0.01676), (0.05694, 0.1561, -0.02405), (0.06254, 0.1489, -0.03253), (0.06572, 0.1418, -0.0393), (0.07112, 0.1009, -0.06019), (0.07162, 0.101, -0.06945), (-0.07064, 0.08912, -0.06124), (-0.07112, 0.1009, -0.06019), (0.03707, 0.02422, -0.009957), (0.0317, 0.01893, -0.00608), (0.0268, 0.01465, -0.002106), (0.02178, 0.01114, 0.001901), (0.01591, 0.008293, 0.005758), (0.008586, 0.006832, 0.008544), (0.0, 0.006398, 0.009551), (-0.008586, 0.006832, 0.008544), (-0.01591, 0.008293, 0.005758), (-0.02178, 0.01114, 0.001901), (-0.0268, 0.01465, -0.002106), (-0.0317, 0.01893, -0.00608), (-0.03707, 0.02422, -0.009957), (0.01567, 0.004525, 0.001362), (0.008456, 0.003018, 0.003686), (-0.008456, 0.003018, 0.003686), (-0.01567, 0.004525, 0.001362), (-0.02165, 0.007246, -0.001889), (-0.0267, 0.01044, -0.005466), (-0.03194, 0.01428, -0.009976), (-0.03766, 0.0189, -0.01484), (0.0366, 0.01317, -0.02057), (0.03055, 0.009347, -0.01496), (0.02529, 0.006479, -0.01021), (0.01483, 0.002219, -0.003596), (0.007992, 0.00104, -0.001321), (-0.007992, 0.00104, -0.001321), (-0.01483, 0.002219, -0.003596), (-0.02051, 0.004206, -0.006662), (-0.02529, 0.006479, -0.01021), (0.07064, 0.08912, -0.06124), (0.0695, 0.07898, -0.06147), (0.06774, 0.06818, -0.06081), (0.06606, 0.05933, -0.05887), (0.06375, 0.04812, -0.05566), (0.06025, 0.03797, -0.04969), (0.05518, 0.03064, -0.0414), (0.04945, 0.02325, -0.03385), (0.04317, 0.01789, -0.02666), (0.06822, 0.08057, -0.04957), (0.06943, 0.09048, -0.0507), (0.06933, 0.1024, -0.04936), (0.06874, 0.1118, -0.04761), (0.06752, 0.1215, -0.04466), (0.06546, 0.1296, -0.03876), (0.06343, 0.1392, -0.03295), (0.05943, 0.1456, -0.02496), (0.05451, 0.1513, -0.0183), (0.04812, 0.156, -0.01146), (0.04046, 0.1595, -0.004675), (0.03185, 0.1625, 0.001007), (0.02163, 0.1638, 0.005303), (0.01078, 0.1639, 0.007633), (0.0, 0.1637, 0.008634), (-0.06933, 0.1024, -0.04936), (0.06213, 0.05536, -0.03704), (0.06406, 0.06355, -0.03912), (0.06549, 0.07262, -0.0402), (0.06681, 0.08208, -0.04089), (0.06768, 0.09224, -0.04115), (0.06791, 0.1019, -0.04055), (0.06664, 0.1116, -0.03952), (0.06499, 0.12, -0.03623), (0.06303, 0.1288, -0.03176), (0.0605, 0.1353, -0.02577), (0.05692, 0.1416, -0.0195), (0.05185, 0.1463, -0.01281), (0.04547, 0.1503, -0.006626), (0.03793, 0.153, -0.0006237), (0.02956, 0.1549, 0.004249), (0.01999, 0.1555, 0.007902), (0.00995, 0.1553, 0.009983), (0.0, 0.1551, 0.01069), (0.06217, 0.06549, -0.0307), (0.06369, 0.07422, -0.03093), (0.065, 0.08412, -0.03134), (0.0656, 0.09383, -0.03242), (0.06553, 0.1028, -0.0336), (0.0, -0.0006256, -0.005781), (0.0, 0.0005999, -0.0006515), (0.0, 0.002452, 0.004393), (0.02165, 0.007246, -0.001889), (0.0267, 0.01044, -0.005466), (0.03194, 0.01428, -0.009976), (0.03766, 0.0189, -0.01484), (0.04425, 0.02525, -0.0204), (0.05012, 0.0305, -0.02647), (0.05616, 0.03629, -0.03388), (0.06045, 0.04337, -0.04103), (0.06342, 0.05172, -0.04543), (0.06538, 0.06081, -0.04808), (0.06682, 0.07038, -0.04944), (0.02794, 0.1074, -0.002193), (0.03186, 0.1071, -0.001579), (0.03574, 0.1072, -0.002354), (0.03889, 0.1076, -0.003738), (0.04137, 0.1083, -0.005418), (0.04309, 0.1092, -0.007075), (0.04386, 0.1097, -0.007855), (0.04458, 0.1101, -0.008536), (0.04477, 0.1107, -0.009425), (0.04444, 0.1114, -0.008036), (0.04374, 0.1119, -0.006829), (0.04289, 0.1126, -0.005667), (0.0412, 0.1137, -0.004066), (0.03844, 0.1152, -0.00224), (0.03509, 0.1162, -0.0007018), (0.03124, 0.1167, -0.0002585), (0.02749, 0.1164, -0.001148), (0.02448, 0.1152, -0.002174), (0.02209, 0.1135, -0.003701), (0.01897, 0.1111, -0.004934), (0.01634, 0.1088, -0.005977), (0.01891, 0.1084, -0.005432), (0.02145, 0.1082, -0.00451), (0.02454, 0.1078, -0.003327), (-0.02794, 0.1074, -0.002193), (-0.02454, 0.1078, -0.003327), (-0.02145, 0.1082, -0.00451), (-0.01891, 0.1084, -0.005432), (-0.01634, 0.1088, -0.005977), (-0.01897, 0.1111, -0.004934), (-0.02209, 0.1135, -0.003701), (-0.02448, 0.1152, -0.002174), (-0.02749, 0.1164, -0.001148), (-0.03124, 0.1167, -0.0002585), (-0.03509, 0.1162, -0.0007018), (-0.03844, 0.1152, -0.00224), (-0.0412, 0.1137, -0.004066), (-0.04289, 0.1126, -0.005667), (-0.04374, 0.1119, -0.006829), (-0.04444, 0.1114, -0.008036), (-0.04477, 0.1107, -0.009425), (-0.04458, 0.1101, -0.008536), (-0.04386, 0.1097, -0.007855), (-0.04309, 0.1092, -0.007075), (-0.04137, 0.1083, -0.005418), (-0.03889, 0.1076, -0.003738), (-0.03574, 0.1072, -0.002354), (-0.03186, 0.1071, -0.001579), (0.05122, 0.1087, -0.01476), (0.05007, 0.1054, -0.01371), (0.0483, 0.103, -0.0115), (0.04547, 0.1012, -0.008956), (0.04228, 0.1004, -0.006688), (0.03872, 0.1, -0.004716), (0.03483, 0.1, -0.003156), (0.03069, 0.1003, -0.002047), (0.02681, 0.1011, -0.001779), (0.02319, 0.1021, -0.00177), (0.01976, 0.1034, -0.001868), (0.01661, 0.1049, -0.001964), (0.01283, 0.1086, -0.002052), (0.01305, 0.1137, -0.0008323), (0.01619, 0.1185, 0.0001609), (0.0225, 0.1206, 0.0005559), (0.02751, 0.1217, 0.001557), (0.03276, 0.1221, 0.001587), (0.03801, 0.1217, 0.0005857), (0.04274, 0.1206, -0.00139), (0.04664, 0.1188, -0.004285), (0.04884, 0.117, -0.007875), (0.05004, 0.1145, -0.0112), (0.05125, 0.1117, -0.01392), (-0.05004, 0.1145, -0.0112), (-0.05125, 0.1117, -0.01392), (-0.05122, 0.1087, -0.01476), (-0.05007, 0.1054, -0.01371), (-0.0483, 0.103, -0.0115), (-0.04547, 0.1012, -0.008956), (-0.04228, 0.1004, -0.006688), (-0.03872, 0.1, -0.004716), (-0.03483, 0.1, -0.003156), (-0.03069, 0.1003, -0.002047), (-0.02681, 0.1011, -0.001779), (-0.02319, 0.1021, -0.00177), (-0.01976, 0.1034, -0.001868), (-0.01661, 0.1049, -0.001964), (-0.01283, 0.1086, -0.002052), (-0.01305, 0.1137, -0.0008323), (-0.01619, 0.1185, 0.0001609), (-0.0225, 0.1206, 0.0005559), (-0.02751, 0.1217, 0.001557), (-0.03276, 0.1221, 0.001587), (-0.03801, 0.1217, 0.0005857), (-0.04274, 0.1206, -0.00139), (-0.04664, 0.1188, -0.004285), (-0.04884, 0.117, -0.007875), (0.04574, 0.1092, -0.01003), (0.0451, 0.1082, -0.009345), (0.04372, 0.1075, -0.007741), (0.04173, 0.1068, -0.005977), (0.03899, 0.1062, -0.004048), (0.03549, 0.1058, -0.002403), (0.03174, 0.1057, -0.001664), (0.02791, 0.1061, -0.002049), (0.02447, 0.1066, -0.002899), (0.0212, 0.1073, -0.003765), (0.01859, 0.1078, -0.004504), (0.01598, 0.1089, -0.004881), (0.01797, 0.1116, -0.004612), (0.02083, 0.1141, -0.003892), (0.02324, 0.1163, -0.002712), (0.02709, 0.1183, -0.001448), (0.031, 0.1186, -0.0008109), (0.03495, 0.1182, -0.001531), (0.03861, 0.1172, -0.002947), (0.04192, 0.1156, -0.004838), (0.044, 0.1141, -0.006323), (0.04525, 0.1129, -0.007944), (0.04611, 0.1118, -0.009502), (0.04628, 0.1105, -0.01044), (-0.04628, 0.1105, -0.01044), (-0.04611, 0.1118, -0.009502), (-0.04525, 0.1129, -0.007944), (-0.044, 0.1141, -0.006323), (-0.04192, 0.1156, -0.004838), (-0.03861, 0.1172, -0.002947), (-0.03495, 0.1182, -0.001531), (-0.031, 0.1186, -0.0008109), (-0.02709, 0.1183, -0.001448), (-0.02324, 0.1163, -0.002712), (-0.02083, 0.1141, -0.003892), (-0.01797, 0.1116, -0.004612), (-0.01598, 0.1089, -0.004881), (-0.01859, 0.1078, -0.004504), (-0.0212, 0.1073, -0.003765), (-0.02447, 0.1066, -0.002899), (-0.02791, 0.1061, -0.002049), (-0.03174, 0.1057, -0.001664), (-0.03549, 0.1058, -0.002403), (-0.03899, 0.1062, -0.004048), (-0.04173, 0.1068, -0.005977), (-0.04372, 0.1075, -0.007741), (-0.0451, 0.1082, -0.009345), (-0.04574, 0.1092, -0.01003), (-0.009476, 0.07511, 0.01676), (0.009476, 0.07511, 0.01676), (0.02262, 0.04284, 0.005768), (0.02119, 0.04147, 0.007525), (0.02433, 0.04408, 0.004172), (-0.02433, 0.04408, 0.004172), (-0.02262, 0.04284, 0.005768), (-0.02119, 0.04147, 0.007525), (0.06758, 0.06636, -0.06939), (0.06606, 0.05842, -0.06891), (0.06285, 0.04585, -0.06677), (0.0576, 0.03221, -0.05868), (0.01803, 0.04707, 0.007505), (-0.01803, 0.04707, 0.007505), (-0.019, 0.04555, 0.008007)], [], [(1201, 44, 45), (1200, 1201, 45), (1200, 45, 42), (1199, 1200, 42), (1197, 40, 47), (1196, 1197, 47), (1196, 47, 48), (1195, 1196, 48), (1188, 1189, 52), (51, 1188, 52), (1185, 53, 55), (1184, 1185, 55), (1184, 55, 56), (1183, 1184, 56), (0, 83, 90), (1, 0, 90), (85, 84, 100), (99, 85, 100), (84, 101, 102), (100, 84, 102), (58, 112, 191), (109, 58, 191), (260, 30, 29), (261, 260, 29), (134, 146, 145), (133, 134, 145), (133, 145, 138), (144, 133, 138), (148, 64, 65), (147, 148, 65), (13, 158, 157), (12, 13, 157), (52, 1189, 1190), (169, 52, 1190), (172, 173, 409), (408, 172, 409), (173, 174, 410), (409, 173, 410), (174, 175, 411), (410, 174, 411), (411, 175, 176), (412, 411, 176), (148, 180, 181), (64, 148, 181), (402, 401, 181), (180, 402, 181), (64, 181, 182), (63, 64, 182), (401, 400, 182), (181, 401, 182), (400, 399, 183), (182, 400, 183), (182, 183, 62), (63, 182, 62), (399, 398, 184), (183, 399, 184), (398, 397, 185), (184, 398, 185), (30, 260, 259), (31, 30, 259), (118, 110, 115), (119, 118, 115), (119, 116, 123), (1212, 119, 123), (111, 109, 191), (192, 111, 191), (110, 111, 192), (115, 110, 192), (119, 115, 194), (116, 119, 194), (115, 192, 195), (194, 115, 195), (192, 191, 193), (195, 192, 193), (269, 260, 261), (270, 269, 261), (116, 280, 279), (123, 116, 279), (165, 164, 198), (201, 165, 198), (199, 198, 197), (162, 199, 197), (198, 199, 200), (201, 198, 200), (132, 165, 201), (166, 132, 201), (6, 126, 428), (37, 6, 428), (126, 125, 429), (428, 126, 429), (125, 71, 430), (429, 125, 430), (71, 72, 431), (430, 71, 431), (101, 184, 185), (102, 101, 185), (101, 84, 291), (62, 101, 291), (184, 101, 62), (183, 184, 62), (64, 63, 205), (65, 64, 205), (199, 228, 227), (200, 199, 227), (199, 162, 229), (228, 199, 229), (230, 210, 209), (231, 230, 209), (23, 22, 237), (93, 23, 237), (97, 95, 238), (239, 97, 238), (97, 239, 240), (105, 97, 240), (105, 240, 241), (106, 105, 241), (106, 241, 242), (103, 106, 242), (103, 242, 243), (187, 103, 243), (187, 243, 395), (394, 187, 395), (121, 246, 277), (276, 121, 277), (289, 288, 272), (273, 289, 272), (273, 272, 263), (264, 273, 263), (26, 264, 263), (27, 26, 263), (25, 265, 264), (26, 25, 264), (274, 273, 264), (265, 274, 264), (290, 289, 273), (274, 290, 273), (275, 247, 121), (276, 275, 121), (1218, 121, 247), (248, 1218, 247), (106, 252, 253), (105, 106, 253), (105, 253, 254), (97, 105, 254), (254, 255, 95), (97, 254, 95), (24, 23, 93), (256, 24, 93), (275, 276, 289), (290, 275, 289), (276, 277, 288), (289, 276, 288), (280, 285, 286), (279, 280, 286), (113, 112, 58), (59, 113, 58), (80, 142, 203), (67, 80, 203), (56, 55, 1156), (1133, 56, 1156), (55, 53, 1155), (1156, 55, 1155), (51, 52, 1151), (1152, 51, 1151), (1151, 207, 161), (1152, 1151, 161), (52, 169, 1150), (1151, 52, 1150), (1150, 170, 207), (1151, 1150, 207), (48, 47, 1144), (1145, 48, 1144), (47, 40, 1143), (1144, 47, 1143), (42, 45, 1140), (1141, 42, 1140), (45, 44, 1139), (1140, 45, 1139), (140, 143, 298), (294, 140, 298), (143, 140, 141), (137, 143, 141), (156, 9, 10), (302, 156, 10), (144, 135, 160), (133, 144, 160), (133, 160, 49), (134, 133, 49), (63, 62, 291), (205, 63, 291), (84, 85, 296), (291, 84, 296), (70, 89, 98), (91, 70, 98), (142, 140, 294), (203, 142, 294), (83, 70, 91), (90, 83, 91), (238, 95, 93), (237, 238, 93), (95, 255, 256), (93, 95, 256), (305, 306, 1218), (248, 305, 1218), (189, 244, 406), (405, 189, 406), (404, 249, 189), (405, 404, 189), (394, 393, 250), (187, 394, 250), (187, 250, 251), (103, 187, 251), (103, 251, 252), (106, 103, 252), (22, 21, 92), (237, 22, 92), (1, 90, 92), (21, 1, 92), (237, 92, 94), (238, 237, 94), (90, 91, 94), (92, 90, 94), (238, 94, 96), (239, 238, 96), (91, 98, 96), (94, 91, 96), (239, 96, 108), (240, 239, 108), (98, 89, 85), (99, 98, 85), (108, 96, 98), (99, 108, 98), (240, 108, 107), (241, 240, 107), (108, 99, 100), (107, 108, 100), (241, 107, 104), (242, 241, 104), (107, 100, 102), (104, 107, 102), (104, 102, 185), (186, 104, 185), (242, 104, 186), (243, 242, 186), (243, 186, 396), (395, 243, 396), (186, 185, 397), (396, 186, 397), (244, 190, 407), (406, 244, 407), (306, 245, 1219), (1218, 306, 1219), (122, 120, 1212), (123, 122, 1212), (121, 1218, 1219), (246, 121, 1219), (246, 122, 278), (277, 246, 278), (122, 123, 279), (278, 122, 279), (277, 278, 287), (288, 277, 287), (278, 279, 286), (287, 278, 286), (286, 285, 269), (270, 286, 269), (288, 287, 271), (272, 288, 271), (287, 286, 270), (271, 287, 270), (272, 271, 262), (263, 272, 262), (270, 261, 262), (271, 270, 262), (263, 262, 28), (27, 263, 28), (262, 261, 29), (28, 262, 29), (89, 70, 88), (86, 89, 88), (70, 83, 293), (88, 70, 293), (83, 0, 2), (293, 83, 2), (89, 86, 296), (85, 89, 296), (205, 291, 296), (309, 205, 296), (65, 205, 309), (310, 65, 309), (65, 310, 311), (147, 65, 311), (147, 311, 320), (150, 147, 320), (310, 309, 438), (437, 310, 438), (296, 86, 440), (439, 296, 440), (438, 309, 296), (439, 438, 296), (204, 312, 308), (297, 204, 308), (304, 144, 138), (281, 304, 138), (315, 316, 303), (139, 315, 303), (281, 138, 317), (314, 281, 317), (316, 143, 137), (301, 316, 137), (139, 281, 314), (313, 139, 314), (437, 436, 311), (310, 437, 311), (304, 281, 139), (303, 304, 139), (144, 304, 136), (135, 144, 136), (316, 301, 299), (303, 316, 299), (136, 304, 303), (299, 136, 303), (302, 300, 365), (363, 302, 365), (300, 11, 12), (157, 300, 12), (10, 11, 300), (302, 10, 300), (206, 297, 66), (68, 206, 66), (203, 206, 68), (67, 203, 68), (69, 67, 68), (1205, 69, 68), (297, 308, 87), (66, 297, 87), (86, 88, 307), (440, 86, 307), (436, 435, 320), (311, 436, 320), (138, 145, 318), (317, 138, 318), (145, 146, 319), (318, 145, 319), (1143, 40, 41), (1142, 1143, 41), (41, 40, 1197), (1198, 41, 1197), (321, 320, 435), (434, 321, 435), (322, 321, 434), (433, 322, 434), (1142, 41, 42), (1141, 1142, 42), (88, 293, 323), (307, 88, 323), (2, 3, 323), (293, 2, 323), (316, 315, 298), (143, 316, 298), (139, 313, 292), (315, 139, 292), (203, 294, 202), (206, 203, 202), (206, 202, 204), (297, 206, 204), (204, 202, 325), (292, 204, 325), (298, 325, 202), (294, 298, 202), (204, 292, 313), (312, 204, 313), (292, 325, 298), (315, 292, 298), (42, 41, 1198), (1199, 42, 1198), (1188, 51, 50), (1187, 1188, 50), (1186, 1187, 50), (54, 1186, 50), (198, 164, 326), (197, 198, 326), (50, 51, 1152), (1153, 50, 1152), (1152, 161, 163), (1153, 1152, 163), (161, 207, 328), (327, 161, 328), (231, 209, 159), (232, 231, 159), (210, 327, 328), (209, 210, 328), (229, 162, 334), (333, 229, 334), (230, 333, 334), (210, 230, 334), (162, 197, 335), (334, 162, 335), (334, 335, 327), (210, 334, 327), (327, 335, 163), (161, 327, 163), (1155, 53, 54), (1154, 1155, 54), (54, 50, 1153), (1154, 54, 1153), (197, 326, 163), (335, 197, 163), (54, 53, 1185), (1186, 54, 1185), (112, 196, 193), (191, 112, 193), (113, 114, 196), (112, 113, 196), (344, 35, 34), (257, 344, 34), (258, 259, 268), (267, 258, 268), (258, 32, 31), (259, 258, 31), (258, 346, 33), (32, 258, 33), (257, 34, 33), (346, 257, 33), (346, 258, 267), (345, 346, 267), (280, 336, 284), (285, 280, 284), (336, 280, 116), (194, 336, 116), (194, 195, 337), (336, 194, 337), (195, 193, 338), (337, 195, 338), (114, 341, 340), (196, 114, 340), (196, 340, 338), (193, 196, 338), (336, 337, 283), (284, 336, 283), (337, 338, 339), (283, 337, 339), (338, 340, 282), (339, 338, 282), (340, 341, 342), (282, 340, 342), (285, 284, 268), (269, 285, 268), (260, 269, 268), (259, 260, 268), (284, 283, 267), (268, 284, 267), (267, 283, 339), (345, 267, 339), (346, 345, 266), (257, 346, 266), (339, 282, 266), (345, 339, 266), (257, 266, 343), (344, 257, 343), (282, 342, 343), (266, 282, 343), (169, 171, 1149), (1150, 169, 1149), (1149, 168, 170), (1150, 1149, 170), (1191, 171, 169), (1190, 1191, 169), (1146, 426, 48), (1145, 1146, 48), (44, 43, 1138), (1139, 44, 1138), (1192, 357, 171), (1191, 1192, 171), (1138, 43, 356), (1137, 1138, 356), (1149, 171, 357), (1148, 1149, 357), (158, 361, 364), (157, 158, 364), (302, 363, 362), (156, 302, 362), (157, 364, 365), (300, 157, 365), (362, 372, 129), (156, 362, 129), (71, 125, 128), (374, 71, 128), (125, 126, 127), (128, 125, 127), (372, 128, 127), (129, 372, 127), (156, 129, 8), (9, 156, 8), (126, 6, 7), (127, 126, 7), (129, 127, 7), (8, 129, 7), (1137, 377, 378), (1138, 1137, 378), (1139, 1138, 378), (379, 1139, 378), (1140, 1139, 379), (380, 1140, 379), (1141, 1140, 380), (381, 1141, 380), (1141, 381, 382), (1142, 1141, 382), (1143, 1142, 382), (383, 1143, 382), (1144, 1143, 383), (384, 1144, 383), (1145, 1144, 384), (385, 1145, 384), (1145, 385, 386), (1146, 1145, 386), (378, 155, 153), (379, 378, 153), (379, 153, 154), (380, 379, 154), (380, 154, 322), (381, 380, 322), (322, 433, 382), (381, 322, 382), (319, 146, 384), (383, 319, 384), (233, 232, 159), (349, 233, 159), (158, 13, 14), (387, 158, 14), (36, 427, 387), (14, 36, 387), (158, 387, 367), (361, 158, 367), (207, 170, 329), (328, 207, 329), (359, 360, 347), (168, 359, 347), (367, 387, 427), (366, 367, 427), (209, 328, 329), (159, 209, 329), (168, 347, 420), (348, 168, 420), (422, 421, 18), (19, 422, 18), (347, 360, 15), (16, 347, 15), (329, 348, 349), (159, 329, 349), (347, 16, 17), (420, 347, 17), (421, 420, 17), (18, 421, 17), (43, 44, 1201), (1202, 43, 1201), (1136, 388, 377), (1137, 1136, 377), (388, 353, 389), (377, 388, 389), (389, 155, 378), (377, 389, 378), (189, 249, 393), (394, 189, 393), (394, 395, 244), (189, 394, 244), (395, 396, 190), (244, 395, 190), (396, 397, 188), (190, 396, 188), (398, 172, 188), (397, 398, 188), (173, 172, 398), (399, 173, 398), (174, 173, 399), (400, 174, 399), (175, 174, 400), (401, 175, 400), (176, 175, 401), (402, 176, 401), (404, 405, 306), (305, 404, 306), (405, 406, 245), (306, 405, 245), (406, 407, 117), (245, 406, 117), (1211, 117, 407), (1210, 1211, 407), (118, 1211, 1210), (408, 118, 1210), (408, 409, 110), (118, 408, 110), (409, 410, 111), (110, 409, 111), (410, 411, 109), (111, 410, 109), (411, 412, 58), (109, 411, 58), (412, 413, 59), (58, 412, 59), (132, 166, 419), (418, 132, 419), (417, 56, 1133), (1134, 417, 1133), (356, 43, 1202), (1203, 356, 1202), (1204, 416, 356), (1203, 1204, 356), (1137, 356, 416), (1136, 1137, 416), (56, 417, 1182), (1183, 56, 1182), (48, 426, 1194), (1195, 48, 1194), (170, 168, 348), (329, 170, 348), (233, 349, 421), (422, 233, 421), (349, 348, 420), (421, 349, 420), (366, 427, 360), (359, 366, 360), (36, 15, 360), (427, 36, 360), (433, 319, 383), (382, 433, 383), (433, 434, 318), (319, 433, 318), (434, 435, 317), (318, 434, 317), (314, 317, 435), (436, 314, 435), (313, 314, 436), (437, 313, 436), (437, 438, 312), (313, 437, 312), (438, 439, 308), (312, 438, 308), (439, 440, 87), (308, 439, 87), (440, 307, 441), (87, 440, 441), (66, 87, 441), (442, 66, 441), (68, 66, 442), (1205, 68, 442), (386, 385, 134), (49, 386, 134), (146, 134, 385), (384, 146, 385), (320, 321, 151), (150, 320, 151), (154, 151, 321), (322, 154, 321), (147, 150, 149), (148, 147, 149), (148, 149, 179), (180, 148, 179), (179, 403, 402), (180, 179, 402), (412, 176, 177), (413, 412, 177), (402, 403, 177), (176, 402, 177), (154, 153, 152), (151, 154, 152), (150, 151, 447), (149, 150, 447), (153, 155, 354), (152, 153, 354), (179, 448, 449), (403, 179, 449), (149, 447, 448), (179, 149, 448), (447, 451, 452), (448, 447, 452), (152, 451, 447), (151, 152, 447), (354, 455, 451), (152, 354, 451), (418, 419, 355), (415, 418, 355), (388, 415, 355), (353, 388, 355), (46, 417, 1134), (1135, 46, 1134), (1136, 416, 46), (1135, 1136, 46), (46, 416, 1204), (1181, 46, 1204), (417, 46, 1181), (1182, 417, 1181), (358, 1193, 1194), (426, 358, 1194), (1192, 1193, 358), (357, 1192, 358), (1148, 357, 358), (1147, 1148, 358), (358, 426, 1146), (1147, 358, 1146), (1148, 1147, 432), (359, 1148, 432), (432, 370, 366), (359, 432, 366), (1146, 386, 432), (1147, 1146, 432), (371, 370, 49), (160, 371, 49), (386, 49, 370), (432, 386, 370), (160, 135, 368), (371, 160, 368), (370, 371, 367), (366, 370, 367), (369, 368, 135), (136, 369, 135), (367, 371, 368), (361, 367, 368), (368, 369, 364), (361, 368, 364), (446, 369, 136), (299, 446, 136), (299, 301, 445), (446, 299, 445), (364, 369, 446), (365, 364, 446), (301, 137, 444), (445, 301, 444), (365, 446, 445), (363, 365, 445), (137, 141, 373), (444, 137, 373), (445, 444, 362), (363, 445, 362), (142, 82, 141), (140, 142, 141), (373, 141, 82), (374, 373, 82), (444, 373, 372), (362, 444, 372), (128, 372, 373), (374, 128, 373), (201, 200, 234), (166, 201, 234), (355, 375, 178), (353, 355, 178), (178, 390, 389), (353, 178, 389), (389, 390, 354), (155, 389, 354), (458, 459, 178), (375, 458, 178), (390, 456, 455), (354, 390, 455), (459, 463, 390), (178, 459, 390), (463, 469, 456), (390, 463, 456), (234, 235, 419), (166, 234, 419), (474, 475, 235), (234, 474, 235), (419, 235, 375), (355, 419, 375), (375, 235, 475), (458, 375, 475), (200, 227, 474), (234, 200, 474), (469, 470, 457), (456, 469, 457), (403, 449, 450), (177, 403, 450), (177, 450, 414), (413, 177, 414), (414, 450, 479), (478, 414, 479), (452, 453, 449), (448, 452, 449), (449, 453, 479), (450, 449, 479), (456, 457, 454), (455, 456, 454), (455, 454, 452), (451, 455, 452), (479, 481, 480), (478, 479, 480), (457, 476, 483), (454, 457, 483), (470, 460, 476), (457, 470, 476), (480, 481, 484), (482, 480, 484), (479, 453, 483), (481, 479, 483), (481, 483, 476), (484, 481, 476), (452, 454, 483), (453, 452, 483), (482, 484, 476), (460, 482, 476), (67, 69, 79), (80, 67, 79), (80, 81, 82), (142, 80, 82), (374, 82, 81), (71, 374, 81), (71, 81, 443), (72, 71, 443), (80, 79, 443), (81, 80, 443), (3, 4, 324), (323, 3, 324), (37, 428, 124), (5, 37, 124), (124, 485, 38), (5, 124, 38), (38, 485, 324), (4, 38, 324), (428, 429, 75), (124, 428, 75), (323, 324, 76), (307, 323, 76), (324, 485, 486), (76, 324, 486), (124, 75, 486), (485, 124, 486), (429, 430, 73), (75, 429, 73), (307, 76, 77), (441, 307, 77), (76, 486, 487), (77, 76, 487), (75, 73, 487), (486, 75, 487), (430, 431, 74), (73, 430, 74), (441, 77, 78), (442, 441, 78), (77, 487, 488), (78, 77, 488), (73, 74, 488), (487, 73, 488), (474, 236, 473), (475, 474, 473), (236, 214, 466), (473, 236, 466), (39, 467, 945), (946, 39, 945), (167, 948, 949), (213, 167, 949), (222, 223, 217), (216, 222, 217), (228, 229, 223), (222, 228, 223), (330, 950, 951), (212, 330, 951), (230, 224, 332), (333, 230, 332), (213, 949, 950), (330, 213, 950), (223, 332, 331), (217, 223, 331), (218, 331, 332), (224, 218, 332), (229, 333, 332), (223, 229, 332), (232, 233, 350), (226, 232, 350), (226, 350, 351), (220, 226, 351), (953, 954, 352), (131, 953, 352), (413, 414, 60), (59, 413, 60), (422, 423, 350), (233, 422, 350), (352, 954, 955), (425, 352, 955), (19, 1041, 423), (422, 19, 423), (423, 1041, 1022), (424, 423, 1022), (350, 423, 424), (351, 350, 424), (20, 425, 955), (956, 20, 955), (391, 461, 482), (460, 391, 482), (928, 905, 462), (927, 928, 462), (928, 927, 935), (936, 928, 935), (480, 482, 461), (61, 480, 461), (926, 927, 462), (392, 926, 462), (968, 945, 467), (57, 968, 467), (945, 968, 1023), (466, 945, 1023), (473, 472, 458), (475, 473, 458), (472, 471, 459), (458, 472, 459), (931, 295, 208), (930, 931, 208), (463, 464, 465), (469, 463, 465), (931, 930, 938), (939, 931, 938), (471, 464, 463), (459, 471, 463), (922, 918, 917), (998, 922, 917), (998, 917, 916), (997, 998, 916), (915, 996, 997), (916, 915, 997), (39, 946, 947), (130, 39, 947), (227, 221, 236), (474, 227, 236), (167, 130, 947), (948, 167, 947), (216, 215, 221), (222, 216, 221), (221, 215, 214), (236, 221, 214), (228, 222, 221), (227, 228, 221), (211, 952, 953), (131, 211, 953), (232, 226, 225), (231, 232, 225), (951, 952, 211), (212, 951, 211), (224, 225, 219), (218, 224, 219), (220, 219, 225), (226, 220, 225), (230, 231, 225), (224, 230, 225), (923, 919, 918), (922, 923, 918), (922, 988, 989), (923, 922, 989), (924, 920, 919), (923, 924, 919), (929, 930, 208), (904, 929, 208), (465, 468, 470), (469, 465, 470), (928, 929, 904), (905, 928, 904), (928, 936, 937), (929, 928, 937), (930, 929, 937), (938, 930, 937), (460, 470, 468), (391, 460, 468), (914, 995, 996), (915, 914, 996), (925, 926, 392), (921, 925, 392), (480, 61, 477), (478, 480, 477), (924, 925, 921), (920, 924, 921), (924, 932, 933), (925, 924, 933), (926, 925, 933), (934, 926, 933), (414, 478, 477), (60, 414, 477), (967, 376, 295), (931, 967, 295), (968, 57, 376), (967, 968, 376), (1094, 1093, 1189), (1188, 1094, 1189), (1086, 1196, 1195), (1087, 1086, 1195), (1086, 1085, 1197), (1196, 1086, 1197), (1085, 1108, 1198), (1197, 1085, 1198), (1107, 1199, 1198), (1108, 1107, 1198), (1106, 1200, 1199), (1107, 1106, 1199), (1106, 1105, 1201), (1200, 1106, 1201), (1105, 1104, 1202), (1201, 1105, 1202), (1104, 1103, 1203), (1202, 1104, 1203), (1103, 1102, 1204), (1203, 1103, 1204), (1102, 1101, 1181), (1204, 1102, 1181), (1100, 1182, 1181), (1101, 1100, 1181), (1099, 1183, 1182), (1100, 1099, 1182), (1096, 1186, 1185), (1097, 1096, 1185), (490, 1164, 1165), (497, 490, 1165), (498, 497, 1165), (1166, 498, 1165), (494, 1160, 1161), (495, 494, 1161), (492, 495, 1161), (1162, 492, 1161), (503, 1176, 1177), (505, 503, 1177), (1179, 847, 506), (1178, 1179, 506), (506, 505, 1177), (1178, 506, 1177), (502, 1172, 1173), (501, 502, 1173), (1171, 1172, 502), (618, 1171, 502), (1125, 502, 501), (1126, 1125, 501), (1130, 505, 506), (1131, 1130, 506), (539, 532, 0), (1, 539, 0), (549, 533, 534), (548, 549, 534), (551, 550, 533), (549, 551, 533), (640, 561, 507), (558, 640, 507), (29, 30, 695), (696, 29, 695), (594, 595, 583), (582, 594, 583), (587, 594, 582), (593, 587, 582), (514, 513, 597), (596, 514, 597), (606, 607, 13), (12, 606, 13), (1124, 618, 502), (1125, 1124, 502), (839, 622, 621), (838, 839, 621), (840, 623, 622), (839, 840, 622), (841, 624, 623), (840, 841, 623), (625, 624, 841), (842, 625, 841), (630, 629, 597), (513, 630, 597), (630, 831, 832), (629, 630, 832), (631, 630, 513), (512, 631, 513), (631, 830, 831), (630, 631, 831), (632, 829, 830), (631, 632, 830), (511, 632, 631), (512, 511, 631), (633, 828, 829), (632, 633, 829), (634, 827, 828), (633, 634, 828), (694, 695, 30), (31, 694, 30), (1209, 1207, 567), (838, 1209, 567), (564, 559, 567), (568, 564, 567), (640, 558, 560), (641, 640, 560), (641, 560, 559), (564, 641, 559), (643, 564, 568), (565, 643, 568), (644, 641, 564), (643, 644, 564), (642, 640, 641), (644, 642, 641), (696, 695, 704), (705, 696, 704), (714, 715, 565), (572, 714, 565), (647, 613, 614), (650, 647, 614), (646, 647, 648), (611, 646, 648), (649, 648, 647), (650, 649, 647), (650, 614, 581), (615, 650, 581), (856, 575, 6), (37, 856, 6), (857, 574, 575), (856, 857, 575), (858, 520, 574), (857, 858, 574), (859, 521, 520), (858, 859, 520), (620, 1170, 1171), (618, 620, 1171), (634, 633, 550), (551, 634, 550), (726, 533, 550), (511, 726, 550), (511, 550, 633), (632, 511, 633), (654, 512, 513), (514, 654, 513), (662, 663, 648), (649, 662, 648), (664, 611, 648), (663, 664, 648), (657, 658, 665), (666, 657, 665), (671, 22, 23), (542, 671, 23), (672, 544, 546), (673, 672, 546), (674, 673, 546), (554, 674, 546), (675, 674, 554), (555, 675, 554), (676, 675, 555), (552, 676, 555), (677, 676, 552), (636, 677, 552), (825, 677, 636), (824, 825, 636), (1217, 570, 681), (680, 1217, 681), (712, 681, 570), (711, 712, 570), (707, 723, 724), (708, 707, 724), (698, 707, 708), (699, 698, 708), (698, 699, 26), (27, 698, 26), (699, 700, 25), (26, 699, 25), (699, 708, 709), (700, 699, 709), (708, 724, 725), (709, 708, 725), (570, 682, 710), (711, 570, 710), (688, 687, 555), (554, 688, 555), (689, 688, 554), (546, 689, 554), (544, 690, 689), (546, 544, 689), (542, 23, 24), (691, 542, 24), (724, 711, 710), (725, 724, 710), (723, 712, 711), (724, 723, 711), (721, 720, 715), (714, 721, 715), (507, 561, 562), (508, 507, 562), (652, 591, 529), (516, 652, 529), (1131, 581, 614), (1130, 1131, 614), (1129, 1130, 614), (613, 1129, 614), (1129, 503, 505), (1130, 1129, 505), (656, 1125, 1126), (610, 656, 1126), (619, 1124, 1125), (656, 619, 1125), (1118, 497, 498), (1119, 1118, 498), (815, 1118, 1119), (816, 815, 1119), (1117, 490, 497), (1118, 1117, 497), (814, 1117, 1118), (815, 814, 1118), (1114, 495, 492), (1115, 1114, 492), (811, 1114, 1115), (812, 811, 1115), (1113, 494, 495), (1114, 1113, 495), (810, 1113, 1114), (811, 810, 1114), (1112, 493, 494), (1113, 1112, 494), (733, 592, 589), (729, 733, 589), (590, 589, 592), (586, 590, 592), (10, 9, 605), (737, 10, 605), (609, 584, 593), (582, 609, 593), (499, 609, 582), (583, 499, 582), (726, 511, 512), (654, 726, 512), (731, 534, 533), (726, 731, 533), (547, 538, 519), (540, 547, 519), (729, 589, 591), (652, 729, 591), (540, 519, 532), (539, 540, 532), (542, 544, 672), (671, 542, 672), (691, 690, 544), (542, 691, 544), (1217, 741, 740), (683, 1217, 740), (679, 741, 1217), (680, 679, 1217), (836, 678, 638), (835, 836, 638), (638, 684, 834), (835, 638, 834), (685, 823, 824), (636, 685, 824), (686, 685, 636), (552, 686, 636), (687, 686, 552), (555, 687, 552), (541, 21, 22), (671, 541, 22), (541, 539, 1), (21, 541, 1), (543, 541, 671), (672, 543, 671), (543, 540, 539), (541, 543, 539), (545, 543, 672), (673, 545, 672), (545, 547, 540), (543, 545, 540), (557, 545, 673), (674, 557, 673), (534, 538, 547), (548, 534, 547), (547, 545, 557), (548, 547, 557), (556, 557, 674), (675, 556, 674), (549, 548, 557), (556, 549, 557), (553, 556, 675), (676, 553, 675), (551, 549, 556), (553, 551, 556), (634, 551, 553), (635, 634, 553), (635, 553, 676), (677, 635, 676), (826, 635, 677), (825, 826, 677), (827, 634, 635), (826, 827, 635), (837, 639, 678), (836, 837, 678), (1209, 838, 621), (637, 1209, 621), (1209, 637, 639), (837, 1209, 639), (569, 566, 679), (680, 569, 679), (837, 566, 1207), (1209, 837, 1207), (571, 569, 680), (681, 571, 680), (713, 571, 681), (712, 713, 681), (714, 572, 571), (713, 714, 571), (722, 713, 712), (723, 722, 712), (721, 714, 713), (722, 721, 713), (704, 720, 721), (705, 704, 721), (706, 722, 723), (707, 706, 723), (705, 721, 722), (706, 705, 722), (697, 706, 707), (698, 697, 707), (697, 696, 705), (706, 697, 705), (28, 697, 698), (27, 28, 698), (29, 696, 697), (28, 29, 697), (537, 519, 538), (535, 537, 538), (728, 532, 519), (537, 728, 519), (2, 0, 532), (728, 2, 532), (731, 535, 538), (534, 731, 538), (731, 726, 654), (744, 731, 654), (744, 654, 514), (745, 744, 514), (746, 745, 514), (596, 746, 514), (755, 746, 596), (599, 755, 596), (866, 744, 745), (865, 866, 745), (868, 535, 731), (867, 868, 731), (731, 744, 866), (867, 731, 866), (743, 747, 653), (732, 743, 653), (587, 593, 739), (716, 587, 739), (738, 751, 750), (588, 738, 750), (752, 587, 716), (749, 752, 716), (586, 592, 751), (736, 586, 751), (749, 716, 588), (748, 749, 588), (746, 864, 865), (745, 746, 865), (588, 716, 739), (738, 588, 739), (585, 739, 593), (584, 585, 593), (734, 736, 751), (738, 734, 751), (738, 739, 585), (734, 738, 585), (796, 735, 737), (794, 796, 737), (12, 11, 735), (606, 12, 735), (735, 11, 10), (737, 735, 10), (515, 732, 655), (517, 515, 655), (517, 655, 652), (516, 517, 652), (536, 743, 732), (515, 536, 732), (742, 537, 535), (868, 742, 535), (755, 863, 864), (746, 755, 864), (753, 594, 587), (752, 753, 587), (754, 595, 594), (753, 754, 594), (813, 1116, 1117), (814, 813, 1117), (1163, 1164, 490), (491, 1163, 490), (863, 755, 756), (862, 863, 756), (862, 756, 757), (861, 862, 757), (813, 812, 1115), (1116, 813, 1115), (1162, 1163, 491), (492, 1162, 491), (758, 728, 537), (742, 758, 537), (758, 3, 2), (728, 758, 2), (733, 750, 751), (592, 733, 751), (727, 748, 588), (750, 727, 588), (651, 729, 652), (655, 651, 652), (653, 651, 655), (732, 653, 655), (760, 651, 653), (727, 760, 653), (651, 760, 733), (729, 651, 733), (748, 727, 653), (747, 748, 653), (733, 760, 727), (750, 733, 727), (500, 1174, 1175), (504, 500, 1175), (500, 501, 1173), (1174, 500, 1173), (1128, 1129, 613), (761, 1128, 613), (761, 613, 647), (646, 761, 647), (1127, 500, 504), (1128, 1127, 504), (1127, 1126, 501), (500, 1127, 501), (612, 610, 1126), (1127, 612, 1126), (763, 656, 610), (762, 763, 610), (608, 657, 666), (667, 608, 666), (763, 762, 658), (657, 763, 658), (767, 611, 664), (766, 767, 664), (767, 766, 665), (658, 767, 665), (768, 646, 611), (767, 768, 611), (762, 768, 767), (658, 762, 767), (612, 768, 762), (610, 612, 762), (1128, 761, 612), (1127, 1128, 612), (612, 761, 646), (768, 612, 646), (1175, 1176, 503), (504, 1175, 503), (642, 645, 561), (640, 642, 561), (645, 563, 562), (561, 645, 562), (34, 35, 777), (692, 34, 777), (703, 694, 693), (702, 703, 693), (31, 32, 693), (694, 31, 693), (33, 779, 693), (32, 33, 693), (33, 34, 692), (779, 33, 692), (702, 693, 779), (778, 702, 779), (719, 769, 715), (720, 719, 715), (565, 715, 769), (643, 565, 769), (770, 644, 643), (769, 770, 643), (771, 642, 644), (770, 771, 644), (773, 774, 563), (645, 773, 563), (771, 773, 645), (642, 771, 645), (718, 770, 769), (719, 718, 769), (772, 771, 770), (718, 772, 770), (717, 773, 771), (772, 717, 771), (775, 774, 773), (717, 775, 773), (703, 719, 720), (704, 703, 720), (703, 704, 695), (694, 703, 695), (702, 718, 719), (703, 702, 719), (772, 718, 702), (778, 772, 702), (701, 778, 779), (692, 701, 779), (701, 717, 772), (778, 701, 772), (776, 701, 692), (777, 776, 692), (776, 775, 717), (701, 776, 717), (1123, 620, 618), (1124, 1123, 618), (617, 1123, 1124), (619, 617, 1124), (1167, 854, 498), (1166, 1167, 498), (817, 816, 1119), (1120, 817, 1119), (809, 1112, 1113), (810, 809, 1113), (1159, 1160, 494), (493, 1159, 494), (788, 1169, 1170), (620, 788, 1170), (1122, 1123, 617), (790, 1122, 617), (808, 1111, 1112), (809, 808, 1112), (1132, 1131, 506), (847, 1132, 506), (1159, 493, 787), (1158, 1159, 787), (795, 792, 607), (606, 795, 607), (793, 794, 737), (605, 793, 737), (796, 795, 606), (735, 796, 606), (578, 803, 793), (605, 578, 793), (577, 574, 520), (805, 577, 520), (576, 575, 574), (577, 576, 574), (576, 577, 803), (578, 576, 803), (8, 578, 605), (9, 8, 605), (7, 6, 575), (576, 7, 575), (7, 576, 578), (8, 7, 578), (602, 604, 809), (810, 602, 809), (603, 602, 810), (811, 603, 810), (757, 603, 811), (812, 757, 811), (813, 861, 757), (812, 813, 757), (815, 595, 754), (814, 815, 754), (608, 667, 668), (782, 608, 668), (14, 13, 607), (818, 14, 607), (818, 855, 36), (14, 818, 36), (798, 818, 607), (792, 798, 607), (764, 619, 656), (763, 764, 656), (780, 791, 790), (617, 780, 790), (855, 818, 798), (797, 855, 798), (764, 763, 657), (608, 764, 657), (850, 780, 617), (781, 850, 617), (18, 851, 852), (19, 18, 852), (15, 791, 780), (16, 15, 780), (782, 781, 764), (608, 782, 764), (17, 16, 780), (850, 17, 780), (17, 850, 851), (18, 17, 851), (819, 1110, 1111), (808, 819, 1111), (820, 784, 819), (808, 820, 819), (809, 604, 820), (808, 809, 820), (823, 684, 638), (824, 823, 638), (678, 825, 824), (638, 678, 824), (639, 826, 825), (678, 639, 825), (637, 827, 826), (639, 637, 826), (637, 621, 828), (827, 637, 828), (828, 621, 622), (829, 828, 622), (829, 622, 623), (830, 829, 623), (830, 623, 624), (831, 830, 624), (831, 624, 625), (832, 831, 625), (741, 835, 834), (740, 741, 834), (679, 836, 835), (741, 679, 835), (566, 837, 836), (679, 566, 836), (559, 839, 838), (567, 559, 838), (560, 840, 839), (559, 560, 839), (558, 841, 840), (560, 558, 840), (507, 842, 841), (558, 507, 841), (508, 843, 842), (507, 508, 842), (849, 615, 581), (848, 849, 581), (1132, 848, 581), (1131, 1132, 581), (846, 1157, 1158), (787, 846, 1158), (781, 617, 619), (764, 781, 619), (851, 782, 668), (852, 851, 668), (850, 781, 782), (851, 850, 782), (791, 855, 797), (790, 791, 797), (791, 15, 36), (855, 791, 36), (814, 754, 861), (813, 814, 861), (753, 862, 861), (754, 753, 861), (752, 863, 862), (753, 752, 862), (863, 752, 749), (864, 863, 749), (864, 749, 748), (865, 864, 748), (747, 866, 865), (748, 747, 865), (743, 867, 866), (747, 743, 866), (536, 868, 867), (743, 536, 867), (869, 742, 868), (536, 869, 868), (869, 536, 515), (870, 869, 515), (583, 816, 817), (499, 583, 817), (816, 583, 595), (815, 816, 595), (600, 756, 755), (599, 600, 755), (756, 600, 603), (757, 756, 603), (598, 599, 596), (597, 598, 596), (628, 598, 597), (629, 628, 597), (832, 833, 628), (629, 832, 628), (626, 625, 842), (843, 626, 842), (626, 833, 832), (625, 626, 832), (601, 602, 603), (600, 601, 603), (875, 600, 599), (598, 875, 599), (785, 604, 602), (601, 785, 602), (877, 876, 628), (833, 877, 628), (876, 875, 598), (628, 876, 598), (880, 879, 875), (876, 880, 875), (875, 879, 601), (600, 875, 601), (879, 883, 785), (601, 879, 785), (786, 849, 848), (845, 786, 848), (1109, 845, 848), (1132, 1109, 848), (786, 845, 819), (784, 786, 819), (1109, 1110, 819), (845, 1109, 819), (1109, 1132, 847), (496, 1109, 847), (1180, 1157, 846), (496, 1180, 846), (1180, 496, 847), (1179, 1180, 847), (789, 1168, 1169), (788, 789, 1169), (1167, 1168, 789), (854, 1167, 789), (1121, 1120, 854), (789, 1121, 854), (860, 1121, 1122), (790, 860, 1122), (860, 817, 1120), (1121, 860, 1120), (797, 801, 860), (790, 797, 860), (499, 801, 802), (609, 499, 802), (801, 499, 817), (860, 801, 817), (799, 584, 609), (802, 799, 609), (798, 802, 801), (797, 798, 801), (584, 799, 800), (585, 584, 800), (799, 802, 798), (792, 799, 798), (795, 800, 799), (792, 795, 799), (585, 800, 874), (734, 585, 874), (873, 736, 734), (874, 873, 734), (874, 800, 795), (796, 874, 795), (872, 586, 736), (873, 872, 736), (873, 874, 796), (794, 873, 796), (804, 590, 586), (872, 804, 586), (793, 872, 873), (794, 793, 873), (590, 531, 591), (589, 590, 591), (531, 590, 804), (805, 531, 804), (803, 804, 872), (793, 803, 872), (804, 803, 577), (805, 804, 577), (669, 649, 650), (615, 669, 650), (627, 806, 786), (784, 627, 786), (820, 821, 627), (784, 820, 627), (785, 821, 820), (604, 785, 820), (627, 1045, 1046), (806, 627, 1046), (883, 884, 821), (785, 883, 821), (821, 1044, 1045), (627, 821, 1045), (884, 1043, 1044), (821, 884, 1044), (849, 670, 669), (615, 849, 669), (670, 890, 889), (669, 670, 889), (806, 670, 849), (786, 806, 849), (670, 806, 1046), (890, 670, 1046), (889, 662, 649), (669, 889, 649), (885, 1042, 1043), (884, 885, 1043), (878, 877, 833), (626, 878, 833), (844, 878, 626), (843, 844, 626), (894, 878, 844), (893, 894, 844), (877, 881, 880), (876, 877, 880), (894, 881, 877), (878, 894, 877), (882, 885, 884), (883, 882, 884), (880, 882, 883), (879, 880, 883), (895, 896, 894), (893, 895, 894), (898, 891, 885), (882, 898, 885), (891, 886, 1042), (885, 891, 1042), (899, 896, 895), (897, 899, 895), (898, 881, 894), (896, 898, 894), (891, 898, 896), (899, 891, 896), (898, 882, 880), (881, 898, 880), (891, 899, 897), (886, 891, 897), (528, 518, 516), (529, 528, 516), (531, 530, 529), (591, 531, 529), (530, 531, 805), (520, 530, 805), (871, 530, 520), (521, 871, 520), (871, 528, 529), (530, 871, 529), (759, 4, 3), (758, 759, 3), (573, 856, 37), (5, 573, 37), (38, 900, 573), (5, 38, 573), (759, 900, 38), (4, 759, 38), (524, 857, 856), (573, 524, 856), (525, 759, 758), (742, 525, 758), (901, 900, 759), (525, 901, 759), (901, 524, 573), (900, 901, 573), (522, 858, 857), (524, 522, 857), (526, 525, 742), (869, 526, 742), (902, 901, 525), (526, 902, 525), (902, 522, 524), (901, 902, 524), (523, 859, 858), (522, 523, 858), (527, 526, 869), (870, 527, 869), (903, 902, 526), (527, 903, 526), (903, 523, 522), (902, 903, 522), (890, 1030, 1031), (889, 890, 1031), (943, 888, 489), (942, 943, 489), (963, 964, 616), (661, 963, 616), (1033, 1014, 1015), (1034, 1033, 1015), (1034, 664, 663), (1033, 1034, 663), (961, 962, 765), (660, 961, 765), (766, 1035, 1036), (665, 766, 1036), (962, 963, 661), (765, 962, 661), (1035, 1034, 1015), (1016, 1035, 1015), (1035, 766, 664), (1034, 1035, 664), (1039, 668, 667), (1038, 1039, 667), (783, 958, 959), (580, 783, 959), (509, 844, 843), (508, 509, 843), (668, 1039, 1040), (852, 668, 1040), (957, 958, 783), (853, 957, 783), (852, 1040, 1041), (19, 852, 1041), (957, 853, 20), (956, 957, 20), (897, 887, 1024), (886, 897, 1024), (887, 1057, 1058), (1024, 887, 1058), (887, 897, 895), (510, 887, 895), (1029, 1010, 1011), (1030, 1029, 1011), (1028, 1009, 1010), (1029, 1028, 1010), (1028, 1027, 1008), (1009, 1028, 1008), (971, 1051, 1052), (970, 971, 1052), (973, 982, 1050), (972, 973, 1050), (941, 942, 489), (579, 941, 489), (889, 1031, 1032), (662, 889, 1032), (941, 579, 616), (964, 941, 616), (1033, 1032, 1013), (1014, 1033, 1013), (662, 1032, 1033), (663, 662, 1033), (959, 960, 659), (580, 959, 659), (666, 1037, 1038), (667, 666, 1038), (659, 960, 961), (660, 659, 961), (1037, 1036, 1017), (1018, 1037, 1017), (1037, 666, 665), (1036, 1037, 665), (969, 970, 1052), (1053, 969, 1052), (1025, 1024, 1058), (1059, 1025, 1058), (983, 982, 973), (974, 983, 973), (994, 993, 982), (983, 994, 982), (510, 892, 1055), (1056, 510, 1055), (892, 510, 895), (893, 892, 895), (1055, 892, 509), (1054, 1055, 509), (892, 893, 844), (509, 892, 844), (822, 1005, 1006), (906, 822, 1006), (1007, 907, 906), (1006, 1007, 906), (990, 908, 907), (1007, 990, 907), (991, 909, 908), (990, 991, 908), (992, 910, 909), (991, 992, 909), (992, 944, 911), (910, 992, 911), (911, 944, 993), (912, 911, 993), (912, 993, 994), (913, 912, 994), (1000, 730, 807), (999, 1000, 807), (989, 932, 924), (923, 989, 924), (935, 927, 926), (934, 935, 926), (972, 1050, 1051), (971, 972, 1051), (510, 1056, 1057), (887, 510, 1057), (60, 477, 933), (932, 60, 933), (61, 934, 933), (477, 61, 933), (934, 61, 461), (935, 934, 461), (935, 461, 391), (936, 935, 391), (391, 468, 937), (936, 391, 937), (465, 938, 937), (468, 465, 937), (464, 939, 938), (465, 464, 938), (471, 940, 939), (464, 471, 939), (1013, 1012, 942), (941, 1013, 942), (214, 946, 945), (466, 214, 945), (946, 214, 215), (947, 946, 215), (216, 948, 947), (215, 216, 947), (948, 216, 217), (949, 948, 217), (949, 217, 331), (950, 949, 331), (950, 331, 218), (951, 950, 218), (218, 219, 952), (951, 218, 952), (952, 219, 220), (953, 952, 220), (220, 351, 954), (953, 220, 954), (954, 351, 424), (955, 954, 424), (424, 1022, 956), (955, 424, 956), (1021, 1020, 958), (957, 1021, 958), (1018, 960, 959), (1019, 1018, 959), (1018, 1017, 961), (960, 1018, 961), (1016, 962, 961), (1017, 1016, 961), (1016, 1015, 963), (962, 1016, 963), (1014, 964, 963), (1015, 1014, 963), (1013, 941, 964), (1014, 1013, 964), (1010, 965, 943), (1011, 1010, 943), (965, 966, 888), (943, 965, 888), (999, 807, 966), (965, 999, 966), (939, 940, 967), (931, 939, 967), (1023, 968, 967), (940, 1023, 967), (969, 509, 508), (562, 969, 508), (563, 970, 969), (562, 563, 969), (774, 971, 970), (563, 774, 970), (775, 972, 971), (774, 775, 971), (776, 973, 972), (775, 776, 972), (777, 974, 973), (776, 777, 973), (35, 975, 974), (777, 35, 974), (344, 976, 975), (35, 344, 975), (343, 977, 976), (344, 343, 976), (342, 978, 977), (343, 342, 977), (341, 979, 978), (342, 341, 978), (114, 980, 979), (341, 114, 979), (113, 981, 980), (114, 113, 980), (59, 60, 981), (113, 59, 981), (977, 985, 984), (976, 977, 984), (978, 986, 985), (977, 978, 985), (979, 987, 986), (978, 979, 986), (979, 980, 988), (987, 979, 988), (980, 981, 989), (988, 980, 989), (60, 932, 989), (981, 60, 989), (985, 996, 995), (984, 985, 995), (986, 997, 996), (985, 986, 996), (987, 998, 997), (986, 987, 997), (988, 922, 998), (987, 988, 998), (1009, 999, 965), (1010, 1009, 965), (1008, 1000, 999), (1009, 1008, 999), (509, 969, 1053), (1054, 509, 1053), (942, 1012, 1011), (943, 942, 1011), (958, 1020, 1019), (959, 958, 1019), (956, 1022, 1021), (957, 956, 1021), (472, 1023, 940), (471, 472, 940), (472, 473, 466), (1023, 472, 466), (1059, 1060, 1026), (1025, 1059, 1026), (1060, 1008, 1027), (1026, 1060, 1027), (1012, 1031, 1030), (1011, 1012, 1030), (1013, 1032, 1031), (1012, 1013, 1031), (1017, 1036, 1035), (1016, 1017, 1035), (1018, 1019, 1038), (1037, 1018, 1038), (1020, 1039, 1038), (1019, 1020, 1038), (1021, 1040, 1039), (1020, 1021, 1039), (1022, 1041, 1040), (1021, 1022, 1040), (1024, 1025, 1042), (886, 1024, 1042), (1025, 1026, 1043), (1042, 1025, 1043), (1026, 1027, 1044), (1043, 1026, 1044), (1027, 1028, 1045), (1044, 1027, 1045), (1029, 1046, 1045), (1028, 1029, 1045), (1030, 890, 1046), (1029, 1030, 1046), (1048, 1047, 913), (994, 1048, 913), (995, 914, 1047), (1048, 995, 1047), (1049, 1048, 994), (983, 1049, 994), (984, 995, 1048), (1049, 984, 1048), (975, 1049, 983), (974, 975, 983), (976, 984, 1049), (975, 976, 1049), (993, 944, 1050), (982, 993, 1050), (944, 992, 1051), (1050, 944, 1051), (991, 1052, 1051), (992, 991, 1051), (990, 1053, 1052), (991, 990, 1052), (1053, 990, 1007), (1054, 1053, 1007), (1006, 1055, 1054), (1007, 1006, 1054), (1006, 1005, 1056), (1055, 1006, 1056), (1004, 1057, 1056), (1005, 1004, 1056), (1003, 1058, 1057), (1004, 1003, 1057), (1002, 1059, 1058), (1003, 1002, 1058), (1002, 1001, 1060), (1059, 1002, 1060), (1001, 1000, 1008), (1060, 1001, 1008), (1164, 1163, 1062), (1061, 1164, 1062), (1163, 1162, 1063), (1062, 1163, 1063), (1162, 1161, 1064), (1063, 1162, 1064), (1161, 1160, 1065), (1064, 1161, 1065), (1160, 1159, 1066), (1065, 1160, 1066), (1159, 1158, 1067), (1066, 1159, 1067), (1157, 1068, 1067), (1158, 1157, 1067), (1180, 1069, 1068), (1157, 1180, 1068), (1180, 1179, 1070), (1069, 1180, 1070), (1179, 1178, 1071), (1070, 1179, 1071), (1178, 1177, 1072), (1071, 1178, 1072), (1176, 1073, 1072), (1177, 1176, 1072), (1176, 1175, 1074), (1073, 1176, 1074), (1174, 1075, 1074), (1175, 1174, 1074), (1174, 1173, 1076), (1075, 1174, 1076), (1173, 1172, 1077), (1076, 1173, 1077), (1171, 1078, 1077), (1172, 1171, 1077), (1170, 1079, 1078), (1171, 1170, 1078), (1169, 1080, 1079), (1170, 1169, 1079), (1168, 1081, 1080), (1169, 1168, 1080), (1168, 1167, 1082), (1081, 1168, 1082), (1167, 1166, 1083), (1082, 1167, 1083), (1166, 1165, 1084), (1083, 1166, 1084), (1165, 1164, 1061), (1084, 1165, 1061), (496, 846, 1110), (1109, 496, 1110), (846, 787, 1111), (1110, 846, 1111), (787, 493, 1112), (1111, 787, 1112), (492, 491, 1116), (1115, 492, 1116), (491, 490, 1117), (1116, 491, 1117), (854, 1120, 1119), (498, 854, 1119), (789, 788, 1122), (1121, 789, 1122), (788, 620, 1123), (1122, 788, 1123), (504, 503, 1129), (1128, 504, 1129), (132, 418, 1134), (1133, 132, 1134), (418, 415, 1135), (1134, 418, 1135), (415, 388, 1136), (1135, 415, 1136), (359, 168, 1149), (1148, 359, 1149), (163, 326, 1154), (1153, 163, 1154), (326, 164, 1155), (1154, 326, 1155), (164, 165, 1156), (1155, 164, 1156), (165, 132, 1133), (1156, 165, 1133), (1098, 1184, 1183), (1099, 1098, 1183), (1098, 1097, 1185), (1184, 1098, 1185), (1096, 1095, 1187), (1186, 1096, 1187), (1094, 1188, 1187), (1095, 1094, 1187), (1093, 1092, 1190), (1189, 1093, 1190), (1092, 1091, 1191), (1190, 1092, 1191), (1091, 1090, 1192), (1191, 1091, 1192), (1090, 1089, 1193), (1192, 1090, 1193), (1088, 1194, 1193), (1089, 1088, 1193), (1087, 1195, 1194), (1088, 1087, 1194), (870, 515, 517), (1206, 870, 517), (517, 516, 518), (1206, 517, 518), (79, 488, 74), (443, 79, 74), (859, 523, 871), (521, 859, 871), (72, 443, 74), (431, 72, 74), (442, 78, 69), (1205, 442, 69), (78, 488, 79), (69, 78, 79), (527, 518, 528), (903, 527, 528), (523, 903, 528), (871, 523, 528), (1206, 518, 527), (870, 1206, 527), (569, 1208, 1207), (566, 569, 1207), (1208, 568, 567), (1207, 1208, 567), (572, 1208, 569), (571, 572, 569), (572, 565, 568), (1208, 572, 568), (190, 188, 1210), (407, 190, 1210), (172, 408, 1210), (188, 172, 1210), (1211, 1212, 120), (117, 1211, 120), (118, 119, 1212), (1211, 118, 1212), (730, 1000, 1001), (1213, 730, 1001), (1213, 1001, 1002), (1214, 1213, 1002), (1003, 1215, 1214), (1002, 1003, 1214), (1215, 1003, 1004), (1216, 1215, 1004), (1216, 1004, 1005), (822, 1216, 1005), (682, 570, 1217), (683, 682, 1217), (245, 117, 120), (1219, 245, 120), (1219, 120, 122), (246, 1219, 122)])
me_neutral_001.polygons.foreach_set('use_smooth', [True] * 2304)
me_neutral_001.update()

# ---- objects
ob_arkit_reference_model = bpy.data.objects.new('ARKit Reference Model', me_neutral_001)

# ---- transforms, parenting, visibility, modifiers, constraints
ob_arkit_reference_model.location = (0.0, 0.0, 0.0)
ob_arkit_reference_model.rotation_euler = (1.571, -0.0, 0.0)

# ---- collection membership
col_collection.objects.link(ob_arkit_reference_model)

# ---- scene / render settings (as saved in the file)
scene.frame_start = 1; scene.frame_end = 250; scene.frame_set(1)
scene.render.engine = 'BLENDER_EEVEE_NEXT'
scene.cycles.sampling_pattern = 'TABULATED_SOBOL'
scene.view_settings.view_transform = 'Standard'
bpy.context.view_layer.update()

# ---- added for rendering (the .blend has no active camera and no usable light): camera, sun
cam_auto = bpy.data.cameras.new('AutoCamera')
cam_auto.lens = 50.0
cam_auto.sensor_width = 36.0
cam_auto.clip_end = 1000.0
ob_auto_camera = bpy.data.objects.new('AutoCamera', cam_auto)
scene.collection.objects.link(ob_auto_camera)
ob_auto_camera.location = (0.236279, -0.266846, 0.279411)
ob_auto_camera.rotation_euler = (1.09748, -7.21219e-08, 0.694738)
scene.camera = ob_auto_camera
light_auto_sun = bpy.data.lights.new('AutoSun', 'SUN')
light_auto_sun.energy = 3.0
light_auto_sun.angle = 0.0523599
ob_auto_sun = bpy.data.objects.new('AutoSun', light_auto_sun)
scene.collection.objects.link(ob_auto_sun)
ob_auto_sun.rotation_euler = (0.872665, 0.174533, 0.523599)
bpy.context.view_layer.update()
